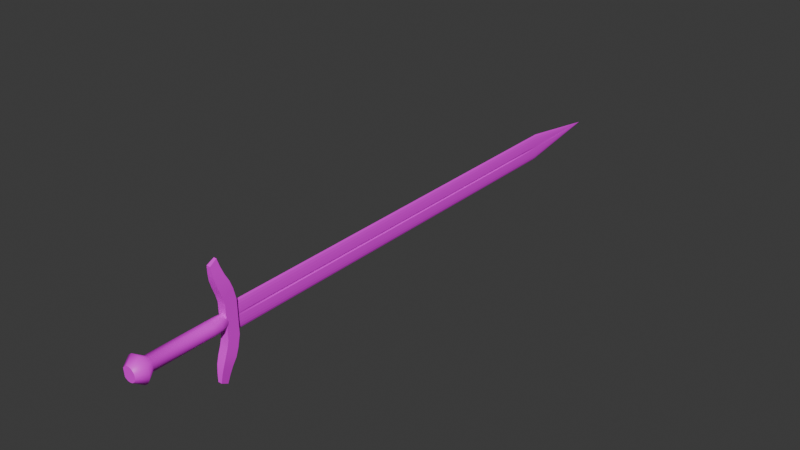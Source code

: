 # Source: sword.blend  (saved by Blender 4.1.24; exported with 4.5.12 LTS)
import bpy
from mathutils import Matrix  # noqa: F401  (used for matrix-valued properties, if any)

bpy.ops.wm.read_factory_settings(use_empty=True)
scene = bpy.context.scene
scene.name = 'Scene'

# ---- images (referenced by path relative to the original .blend; pixels are not part of the script)
import os
ASSET_DIR = os.environ.get("B2B_ASSET_DIR", "")  # directory of the original .blend (textures are referenced by path, not embedded)
HERE = os.path.dirname(os.path.abspath(__file__))  # packed textures are extracted next to this script under _unpacked/

def load_image(name, relpath, width, height, colorspace="sRGB"):
    """Load a texture the original file referenced (path relative to the .blend, or extracted next to this script)."""
    p = next((c for c in (os.path.join(HERE, relpath), os.path.join(ASSET_DIR, relpath)) if relpath and os.path.exists(c)), "")
    if p:
        img = bpy.data.images.load(p, check_existing=True)
        img.name = name
    else:  # same state as the original file: an image datablock whose file is absent (Cycles renders it pink)
        img = bpy.data.images.new(name, width, height)
        img.source = "FILE"
        img.filepath = "//" + (relpath or name)
    img.colorspace_settings.name = colorspace
    return img
img_sword_i = load_image('.\\sword.i', 'sword.jpg', 1024, 1024, 'sRGB')

# ---- materials (node trees are filled in below, after node groups)
mat_models_sword_sword_jpg = bpy.data.materials.new('models\\sword\\sword.jpg')
mat_models_sword_sword_jpg.use_transparent_shadow = False
mat_models_sword_sword_jpg.specular_color = (0.0, 0.0, 0.0)

# ---- material node trees
mat_models_sword_sword_jpg.use_nodes = True; mat_models_sword_sword_jpg.node_tree.nodes.clear()
_N = mat_models_sword_sword_jpg.node_tree.nodes; _L = mat_models_sword_sword_jpg.node_tree.links
n0 = _N.new('ShaderNodeTexImage'); n0.name = 'Image Texture'; n0.location = (0, 0)
n0.image = img_sword_i
n1 = _N.new('ShaderNodeBsdfPrincipled'); n1.name = 'Principled BSDF'; n1.location = (290, 0)
n2 = _N.new('ShaderNodeOutputMaterial'); n2.name = 'Material Output'; n2.location = (580, 0)
_L.new(n0.outputs[0], n1.inputs[0])
_L.new(n1.outputs[0], n2.inputs[0])
n2.is_active_output = True

# ---- world
world_world = bpy.data.worlds.new('World'); scene.world = world_world
world_world.use_nodes = True; world_world.node_tree.nodes.clear()
_N = world_world.node_tree.nodes; _L = world_world.node_tree.links
n0 = _N.new('ShaderNodeOutputWorld'); n0.name = 'World Output'; n0.location = (300, 300)
n1 = _N.new('ShaderNodeBackground'); n1.name = 'Background'; n1.location = (10, 300)
n1.inputs[0].default_value = (0.05088, 0.05088, 0.05088, 1.0)
_L.new(n1.outputs[0], n0.inputs[0])
n0.is_active_output = True
world_world.color = (0.05088, 0.05088, 0.05088)
world_world.use_sun_shadow = False
world_world.sun_shadow_jitter_overblur = 0.0

# ---- meshes
me_sword_ms3d_m = bpy.data.meshes.new('sword.ms3d.m')
me_sword_ms3d_m.from_pydata([(0.3193, 20.37, 1.346), (0.3193, 24.9, 1.402), (0.3193, 24.9, 1.402), (-2.898, 24.9, 1.402), (-2.898, 24.9, 1.402), (-2.898, 20.37, 1.346), (-2.898, 20.37, 1.346), (0.3193, 20.37, 1.346), (-0.7504, 19.38, 23.09), (-0.5565, 16.68, 21.51), (-1.828, 19.38, 23.09), (-0.7504, 19.38, 23.09), (-2.022, 16.68, 21.51), (-1.828, 19.38, 23.09), (-0.5565, 16.68, 21.51), (-2.022, 16.68, 21.51), (0.3193, 24.9, 1.402), (0.3193, 20.37, 1.346), (-2.898, 24.9, 1.402), (-2.898, 20.37, 1.346), (-0.5565, 16.68, 21.51), (-0.7504, 19.38, 23.09), (-1.828, 19.38, 23.09), (-2.022, 16.68, 21.51), (-2.898, 23.8, 11.75), (-2.898, 23.8, 11.75), (0.3193, 24.82, 7.506), (0.3193, 24.82, 7.506), (-2.898, 20.29, 7.451), (-2.898, 20.29, 7.451), (0.1566, 17.55, 15.82), (0.1566, 17.55, 15.82), (0.3193, 22.72, 14.58), (0.3193, 22.72, 14.58), (0.3193, 19.56, 10.14), (0.3193, 19.56, 10.14), (-2.898, 18.48, 12.98), (-2.898, 18.48, 12.98), (-2.541, 21.27, 17.41), (-2.541, 21.27, 17.41), (0.3193, 20.29, 7.451), (0.3193, 20.29, 7.451), (0.3193, 23.8, 11.75), (0.3193, 23.8, 11.75), (-2.898, 22.72, 14.58), (-2.898, 22.72, 14.58), (-2.735, 17.55, 15.82), (-2.735, 17.55, 15.82), (-0.2, 16.99, 18.66), (-0.2, 16.99, 18.66), (-0.3939, 20.18, 20.25), (-0.3939, 20.18, 20.25), (-2.898, 24.82, 7.506), (-2.898, 24.82, 7.506), (-2.379, 16.99, 18.66), (-2.379, 16.99, 18.66), (-2.898, 19.56, 10.14), (-2.898, 19.56, 10.14), (0.3193, 18.48, 12.98), (0.3193, 18.48, 12.98), (-0.03731, 21.27, 17.41), (-0.03731, 21.27, 17.41), (-2.185, 20.18, 20.25), (-2.185, 20.18, 20.25), (-0.9163, 24.25, 5.927), (-1.187, 24.24, 6.6), (-1.453, 24.25, 5.927), (-1.453, 24.36, -3.171), (-1.187, 24.37, -3.843), (-0.9163, 24.36, -3.171), (-1.603, 24.26, 4.95), (-0.7544, 24.26, 4.95), (-1.667, 24.28, 3.859), (-0.6747, 24.28, 3.859), (-1.676, 24.29, 2.844), (-0.6508, 24.29, 2.844), (-1.659, 24.3, 2.095), (-0.6559, 24.3, 2.095), (-1.646, 24.3, 1.804), (-0.6635, 24.3, 1.804), (-0.665, 24.3, 1.734), (-1.648, 24.3, 1.734), (-0.6665, 24.3, 1.664), (-1.65, 24.3, 1.664), (-0.6679, 24.31, 1.594), (-1.652, 24.31, 1.594), (-0.6694, 24.31, 1.523), (-1.654, 24.31, 1.523), (-0.6709, 24.31, 1.453), (-1.656, 24.31, 1.453), (-0.6723, 24.31, 1.383), (-1.658, 24.31, 1.383), (-1.656, 24.31, 1.312), (-0.6709, 24.31, 1.312), (-1.654, 24.31, 1.24), (-0.6694, 24.31, 1.24), (-1.652, 24.31, 1.168), (-0.6679, 24.31, 1.168), (-1.65, 24.31, 1.096), (-0.6665, 24.31, 1.096), (-1.648, 24.31, 1.025), (-0.665, 24.31, 1.025), (-1.646, 24.31, 0.9528), (-0.6635, 24.31, 0.9528), (-0.6559, 24.32, 0.661), (-1.659, 24.32, 0.661), (-0.6508, 24.33, -0.08753), (-1.676, 24.33, -0.08753), (-0.6747, 24.34, -1.103), (-1.667, 24.34, -1.103), (-0.7544, 24.35, -2.194), (-1.603, 24.35, -2.194), (-1.646, 24.3, 1.804), (-1.659, 24.3, 2.095), (-1.659, 24.3, 2.095), (-1.676, 24.29, 2.844), (-1.676, 24.29, 2.844), (-1.667, 24.28, 3.859), (-1.667, 24.28, 3.859), (-1.603, 24.26, 4.95), (-1.603, 24.26, 4.95), (-1.453, 24.25, 5.927), (-1.453, 24.25, 5.927), (-1.187, 24.24, 6.6), (-1.187, 24.24, 6.6), (-0.9163, 24.25, 5.927), (-0.9163, 24.25, 5.927), (-0.7544, 24.26, 4.95), (-0.7544, 24.26, 4.95), (-0.6747, 24.28, 3.859), (-0.6747, 24.28, 3.859), (-0.6508, 24.29, 2.844), (-0.6508, 24.29, 2.844), (-0.6559, 24.3, 2.095), (-0.6559, 24.3, 2.095), (-0.6635, 24.3, 1.804), (-0.6635, 24.3, 1.804), (-0.665, 24.3, 1.734), (-0.665, 24.3, 1.734), (-0.6665, 24.3, 1.664), (-0.6665, 24.3, 1.664), (-0.6679, 24.31, 1.594), (-0.6679, 24.31, 1.594), (-0.6694, 24.31, 1.523), (-0.6694, 24.31, 1.523), (-0.6709, 24.31, 1.453), (-0.6709, 24.31, 1.453), (-0.6723, 24.31, 1.383), (-0.6723, 24.31, 1.383), (-0.6709, 24.31, 1.312), (-0.6709, 24.31, 1.312), (-0.6694, 24.31, 1.24), (-0.6694, 24.31, 1.24), (-0.6679, 24.31, 1.168), (-0.6679, 24.31, 1.168), (-0.6665, 24.31, 1.096), (-0.6665, 24.31, 1.096), (-0.665, 24.31, 1.025), (-0.665, 24.31, 1.025), (-0.6635, 24.31, 0.9528), (-0.6635, 24.31, 0.9528), (-0.6559, 24.32, 0.661), (-0.6559, 24.32, 0.661), (-0.6508, 24.33, -0.08753), (-0.6508, 24.33, -0.08753), (-0.6747, 24.34, -1.103), (-0.6747, 24.34, -1.103), (-0.7544, 24.35, -2.194), (-0.7544, 24.35, -2.194), (-0.9163, 24.36, -3.171), (-0.9163, 24.36, -3.171), (-1.187, 24.37, -3.843), (-1.187, 24.37, -3.843), (-1.453, 24.36, -3.171), (-1.453, 24.36, -3.171), (-1.603, 24.35, -2.194), (-1.603, 24.35, -2.194), (-1.667, 24.34, -1.103), (-1.667, 24.34, -1.103), (-1.676, 24.33, -0.08753), (-1.676, 24.33, -0.08753), (-1.659, 24.32, 0.661), (-1.659, 24.32, 0.661), (-1.646, 24.31, 0.9528), (-1.646, 24.31, 0.9528), (-1.648, 24.31, 1.025), (-1.648, 24.31, 1.025), (-1.65, 24.31, 1.096), (-1.65, 24.31, 1.096), (-1.652, 24.31, 1.168), (-1.652, 24.31, 1.168), (-1.654, 24.31, 1.24), (-1.654, 24.31, 1.24), (-1.656, 24.31, 1.312), (-1.656, 24.31, 1.312), (-1.658, 24.31, 1.383), (-1.658, 24.31, 1.383), (-1.656, 24.31, 1.453), (-1.656, 24.31, 1.453), (-1.654, 24.31, 1.523), (-1.654, 24.31, 1.523), (-1.652, 24.31, 1.594), (-1.652, 24.31, 1.594), (-1.65, 24.3, 1.664), (-1.65, 24.3, 1.664), (-1.648, 24.3, 1.734), (-1.648, 24.3, 1.734), (-1.646, 24.3, 1.804), (-1.168, 217.4, 3.753), (-1.168, 217.4, 3.75), (-1.168, 217.4, 3.761), (-1.168, 217.4, 3.753), (-1.168, 217.4, 3.771), (-1.168, 217.4, 3.761), (-1.168, 217.4, 3.782), (-1.168, 217.4, 3.771), (-1.166, 217.4, 3.792), (-1.168, 217.4, 3.782), (-1.164, 217.4, 3.798), (-1.166, 217.4, 3.792), (-1.161, 217.4, 3.792), (-1.164, 217.4, 3.798), (-1.159, 217.4, 3.782), (-1.161, 217.4, 3.792), (-1.158, 217.4, 3.771), (-1.159, 217.4, 3.782), (-1.158, 217.4, 3.761), (-1.158, 217.4, 3.771), (-1.158, 217.4, 3.753), (-1.158, 217.4, 3.761), (-1.158, 217.4, 3.75), (-1.158, 217.4, 3.753), (-1.158, 217.4, 3.75), (-1.158, 217.4, 3.75), (-1.158, 217.4, 3.749), (-1.158, 217.4, 3.75), (-1.158, 217.4, 3.748), (-1.158, 217.4, 3.749), (-1.158, 217.4, 3.748), (-1.158, 217.4, 3.748), (-1.158, 217.4, 3.747), (-1.158, 217.4, 3.748), (-1.158, 217.4, 3.746), (-1.158, 217.4, 3.747), (-1.158, 217.4, 3.745), (-1.158, 217.4, 3.746), (-1.158, 217.4, 3.745), (-1.158, 217.4, 3.745), (-1.158, 217.4, 3.744), (-1.158, 217.4, 3.745), (-1.158, 217.4, 3.743), (-1.158, 217.4, 3.744), (-1.158, 217.4, 3.743), (-1.158, 217.4, 3.743), (-1.158, 217.4, 3.742), (-1.158, 217.4, 3.743), (-1.158, 217.4, 3.739), (-1.158, 217.4, 3.742), (-1.158, 217.4, 3.731), (-1.158, 217.4, 3.739), (-1.158, 217.4, 3.721), (-1.158, 217.4, 3.731), (-1.159, 217.4, 3.71), (-1.158, 217.4, 3.721), (-1.161, 217.4, 3.701), (-1.159, 217.4, 3.71), (-1.164, 217.4, 3.694), (-1.161, 217.4, 3.701), (-1.166, 217.4, 3.701), (-1.164, 217.4, 3.694), (-1.168, 217.4, 3.71), (-1.166, 217.4, 3.701), (-1.168, 217.4, 3.721), (-1.168, 217.4, 3.71), (-1.168, 217.4, 3.731), (-1.168, 217.4, 3.721), (-1.168, 217.4, 3.739), (-1.168, 217.4, 3.731), (-1.168, 217.4, 3.742), (-1.168, 217.4, 3.739), (-1.168, 217.4, 3.743), (-1.168, 217.4, 3.742), (-1.168, 217.4, 3.743), (-1.168, 217.4, 3.743), (-1.168, 217.4, 3.744), (-1.168, 217.4, 3.743), (-1.168, 217.4, 3.745), (-1.168, 217.4, 3.744), (-1.168, 217.4, 3.745), (-1.168, 217.4, 3.745), (-1.168, 217.4, 3.746), (-1.168, 217.4, 3.745), (-1.168, 217.4, 3.747), (-1.168, 217.4, 3.746), (-1.168, 217.4, 3.748), (-1.168, 217.4, 3.747), (-1.168, 217.4, 3.748), (-1.168, 217.4, 3.748), (-1.168, 217.4, 3.749), (-1.168, 217.4, 3.748), (-1.168, 217.4, 3.75), (-1.168, 217.4, 3.749), (-1.168, 217.4, 3.75), (-1.168, 217.4, 3.75), (-1.166, 217.4, 3.792), (-1.164, 217.4, 3.798), (-1.161, 217.4, 3.792), (-1.161, 217.4, 3.701), (-1.164, 217.4, 3.694), (-1.166, 217.4, 3.701), (-1.168, 217.4, 3.71), (-1.159, 217.4, 3.71), (-1.168, 217.4, 3.721), (-1.158, 217.4, 3.721), (-1.168, 217.4, 3.731), (-1.158, 217.4, 3.731), (-1.168, 217.4, 3.739), (-1.158, 217.4, 3.739), (-1.168, 217.4, 3.742), (-1.158, 217.4, 3.742), (-1.158, 217.4, 3.743), (-1.168, 217.4, 3.743), (-1.158, 217.4, 3.743), (-1.168, 217.4, 3.743), (-1.158, 217.4, 3.744), (-1.168, 217.4, 3.744), (-1.158, 217.4, 3.745), (-1.168, 217.4, 3.745), (-1.158, 217.4, 3.745), (-1.168, 217.4, 3.745), (-1.158, 217.4, 3.746), (-1.168, 217.4, 3.746), (-1.168, 217.4, 3.747), (-1.158, 217.4, 3.747), (-1.168, 217.4, 3.748), (-1.158, 217.4, 3.748), (-1.168, 217.4, 3.748), (-1.158, 217.4, 3.748), (-1.168, 217.4, 3.749), (-1.158, 217.4, 3.749), (-1.168, 217.4, 3.75), (-1.158, 217.4, 3.75), (-1.168, 217.4, 3.75), (-1.158, 217.4, 3.75), (-1.158, 217.4, 3.753), (-1.168, 217.4, 3.753), (-1.158, 217.4, 3.761), (-1.168, 217.4, 3.761), (-1.158, 217.4, 3.771), (-1.168, 217.4, 3.771), (-1.159, 217.4, 3.782), (-1.168, 217.4, 3.782), (-1.187, 184.9, -1.874), (-1.187, 184.9, -1.874), (-1.453, 184.9, -1.202), (-1.453, 184.9, -1.202), (-1.603, 184.9, -0.2248), (-1.603, 184.9, -0.2248), (-1.667, 184.8, 0.8661), (-1.667, 184.8, 0.8661), (-1.676, 184.8, 1.881), (-1.676, 184.8, 1.881), (-1.659, 184.8, 2.629), (-1.659, 184.8, 2.629), (-1.646, 184.8, 2.921), (-1.646, 184.8, 2.921), (-1.626, 167.0, 2.707), (-1.626, 167.0, 2.707), (-1.187, 184.8, 8.567), (-1.187, 184.8, 8.567), (-0.9164, 184.8, 7.894), (-0.9164, 184.8, 7.894), (-0.7545, 184.8, 6.917), (-0.7545, 184.8, 6.917), (-0.6749, 184.8, 5.826), (-0.6749, 184.8, 5.826), (-0.6509, 184.8, 4.812), (-0.6509, 184.8, 4.812), (-0.656, 184.8, 4.063), (-0.656, 184.8, 4.063), (-0.6637, 184.8, 3.772), (-0.6637, 184.8, 3.772), (-0.6841, 167.0, 3.549), (-0.6841, 167.0, 3.549), (-1.453, 184.8, 7.894), (-1.453, 184.8, 7.894), (-1.603, 184.8, 6.917), (-1.603, 184.8, 6.917), (-1.667, 184.8, 5.826), (-1.667, 184.8, 5.826), (-1.676, 184.8, 4.812), (-1.676, 184.8, 4.812), (-1.659, 184.8, 4.063), (-1.659, 184.8, 4.063), (-1.646, 184.8, 3.772), (-1.646, 184.8, 3.772), (-1.626, 167.0, 3.549), (-1.626, 167.0, 3.549), (-0.9164, 184.9, -1.202), (-0.9164, 184.9, -1.202), (-0.7545, 184.9, -0.2248), (-0.7545, 184.9, -0.2248), (-0.6749, 184.8, 0.8661), (-0.6749, 184.8, 0.8661), (-0.6509, 184.8, 1.881), (-0.6509, 184.8, 1.881), (-0.6561, 184.8, 2.629), (-0.6561, 184.8, 2.629), (-0.6637, 184.8, 2.921), (-0.6637, 184.8, 2.921), (-0.6841, 167.0, 2.707), (-0.6841, 167.0, 2.707), (-0.7353, 167.0, 3.53), (-0.7353, 167.0, 3.53), (-1.575, 167.0, 3.53), (-1.575, 167.0, 3.53), (-1.575, 167.0, 2.728), (-1.575, 167.0, 2.728), (-0.7353, 167.0, 2.728), (-0.7353, 167.0, 2.728), (-1.508, 167.0, 3.488), (-1.508, 167.0, 3.488), (-0.802, 167.0, 2.772), (-0.802, 167.0, 2.772), (-1.187, 166.9, 8.349), (-1.187, 166.9, 8.349), (-1.648, 184.8, 3.701), (-1.648, 184.8, 3.701), (-0.6651, 184.8, 2.993), (-0.6651, 184.8, 2.993), (-1.647, 167.0, 3.553), (-1.647, 167.0, 3.553), (-0.6635, 42.14, 2.022), (-0.6635, 42.14, 2.022), (-1.187, 167.0, -2.094), (-1.187, 167.0, -2.094), (-1.187, 42.21, -3.625), (-1.187, 42.21, -3.625), (-1.187, 42.08, 6.819), (-1.187, 42.08, 6.819), (-0.6635, 167.0, 2.702), (-0.6635, 167.0, 2.702), (-1.646, 42.15, 1.171), (-1.646, 42.15, 1.171), (-1.626, 42.14, 2.018), (-1.626, 42.14, 2.018), (-1.575, 42.14, 1.999), (-1.575, 42.14, 1.999), (-0.684, 42.15, 1.176), (-0.684, 42.15, 1.176), (-1.626, 42.15, 1.176), (-1.626, 42.15, 1.176), (-0.684, 42.14, 2.018), (-0.684, 42.14, 2.018), (-0.7353, 42.15, 1.197), (-0.7353, 42.15, 1.197), (-1.65, 184.8, 3.631), (-1.65, 184.8, 3.631), (-0.6666, 184.8, 3.064), (-0.6666, 184.8, 3.064), (-1.508, 42.14, 1.958), (-1.508, 42.14, 1.958), (-1.575, 42.15, 1.197), (-1.575, 42.15, 1.197), (-0.6651, 184.8, 3.701), (-0.6651, 184.8, 3.701), (-1.648, 184.8, 2.993), (-1.648, 184.8, 2.993), (-0.7353, 42.14, 1.999), (-0.7353, 42.14, 1.999), (-0.802, 42.15, 1.241), (-0.802, 42.15, 1.241), (-1.65, 184.8, 3.064), (-1.65, 184.8, 3.064), (-0.6666, 184.8, 3.631), (-0.6666, 184.8, 3.631), (-1.652, 184.8, 3.136), (-1.652, 184.8, 3.136), (-1.441, 42.14, 1.883), (-1.441, 42.14, 1.883), (-1.654, 184.8, 3.208), (-1.654, 184.8, 3.208), (-1.508, 167.0, 2.772), (-1.508, 167.0, 2.772), (-1.508, 42.15, 1.241), (-1.508, 42.15, 1.241), (-1.646, 42.14, 2.022), (-1.646, 42.14, 2.022), (-0.6681, 184.8, 3.561), (-0.6681, 184.8, 3.561), (-0.6695, 184.8, 3.491), (-0.6695, 184.8, 3.491), (-0.802, 167.0, 3.488), (-0.802, 167.0, 3.488), (-0.802, 42.14, 1.958), (-0.802, 42.14, 1.958), (-1.441, 167.0, 3.414), (-1.441, 167.0, 3.414), (-1.652, 184.8, 3.561), (-1.652, 184.8, 3.561), (-0.8686, 42.15, 1.318), (-0.8686, 42.15, 1.318), (-0.8686, 167.0, 2.849), (-0.8686, 167.0, 2.849), (-0.6681, 184.8, 3.136), (-0.6681, 184.8, 3.136), (-0.6635, 42.15, 1.171), (-0.6635, 42.15, 1.171), (-1.647, 167.0, 2.702), (-1.647, 167.0, 2.702), (-0.6635, 167.0, 3.553), (-0.6635, 167.0, 3.553), (-1.656, 184.8, 3.28), (-1.656, 184.8, 3.28), (-1.441, 167.0, 2.849), (-1.441, 167.0, 2.849), (-1.441, 42.15, 1.318), (-1.441, 42.15, 1.318), (-0.671, 184.8, 3.421), (-0.671, 184.8, 3.421), (-0.8686, 167.0, 3.414), (-0.8686, 167.0, 3.414), (-0.8686, 42.14, 1.883), (-0.8686, 42.14, 1.883), (-1.656, 184.8, 3.421), (-1.656, 184.8, 3.421), (-1.654, 184.8, 3.491), (-1.654, 184.8, 3.491), (-0.671, 184.8, 3.28), (-0.671, 184.8, 3.28), (-0.6695, 184.8, 3.208), (-0.6695, 184.8, 3.208), (-1.39, 42.14, 1.768), (-1.39, 42.14, 1.768), (-1.658, 184.8, 3.351), (-1.658, 184.8, 3.351), (-1.39, 167.0, 2.966), (-1.39, 167.0, 2.966), (-0.6725, 184.8, 3.351), (-0.6725, 184.8, 3.351), (-0.9199, 167.0, 3.298), (-0.9199, 167.0, 3.298), (-0.9199, 42.14, 1.436), (-0.9199, 42.14, 1.436), (-1.39, 42.14, 1.436), (-1.39, 42.14, 1.436), (-1.39, 167.0, 3.298), (-1.39, 167.0, 3.298), (-0.9199, 42.14, 1.768), (-0.9199, 42.14, 1.768), (-0.9199, 167.0, 2.966), (-0.9199, 167.0, 2.966), (-0.9163, 167.0, -1.421), (-0.9163, 167.0, -1.421), (-1.453, 42.09, 6.146), (-1.453, 42.09, 6.146), (-1.453, 42.2, -2.952), (-1.453, 42.2, -2.952), (-0.9163, 42.09, 6.146), (-0.9163, 42.09, 6.146), (-0.9404, 42.14, 1.602), (-0.9404, 42.14, 1.602), (-0.9404, 167.0, 3.133), (-0.9404, 167.0, 3.133), (-1.453, 167.0, -1.421), (-1.453, 167.0, -1.421), (-1.37, 42.14, 1.602), (-1.37, 42.14, 1.602), (-1.37, 167.0, 3.133), (-1.37, 167.0, 3.133), (-0.9163, 166.9, 7.677), (-0.9163, 166.9, 7.677), (0.3193, 24.9, 1.381), (0.3193, 20.37, 1.325), (-2.898, 24.9, 1.381), (0.3193, 24.9, 1.381), (-2.898, 20.37, 1.325), (-2.898, 24.9, 1.381), (0.3193, 20.37, 1.325), (-2.898, 20.37, 1.325), (-0.7504, 19.91, -20.44), (-0.5565, 17.17, -18.92), (-1.828, 19.91, -20.44), (-0.7504, 19.91, -20.44), (-2.022, 17.17, -18.92), (-1.828, 19.91, -20.44), (-0.5565, 17.17, -18.92), (-2.022, 17.17, -18.92), (0.3193, 20.37, 1.325), (0.3193, 24.9, 1.381), (-2.898, 24.9, 1.381), (-2.898, 20.37, 1.325), (-0.7504, 19.91, -20.44), (-0.5565, 17.17, -18.92), (-1.828, 19.91, -20.44), (-2.022, 17.17, -18.92), (-2.898, 20.44, -4.779), (-2.898, 20.44, -4.779), (-2.898, 24.97, -4.723), (-2.898, 24.97, -4.723), (0.3193, 24.97, -4.723), (0.3193, 24.97, -4.723), (0.3193, 20.44, -4.779), (0.3193, 20.44, -4.779), (-2.898, 18.77, -10.35), (-2.898, 18.77, -10.35), (-2.898, 23.05, -11.85), (-2.898, 23.05, -11.85), (0.3193, 23.05, -11.85), (0.3193, 23.05, -11.85), (0.3193, 18.77, -10.35), (0.3193, 18.77, -10.35), (-2.898, 19.77, -7.489), (-2.898, 19.77, -7.489), (-2.898, 24.05, -8.987), (-2.898, 24.05, -8.987), (0.3193, 24.05, -8.987), (0.3193, 24.05, -8.987), (0.3193, 19.77, -7.489), (0.3193, 19.77, -7.489), (-2.735, 17.91, -13.21), (-2.735, 17.91, -13.21), (0.1566, 17.91, -13.21), (0.1566, 17.91, -13.21), (-0.3939, 20.64, -17.58), (-0.3939, 20.64, -17.58), (-2.185, 20.64, -17.58), (-2.185, 20.64, -17.58), (-0.2, 17.42, -16.07), (-0.2, 17.42, -16.07), (-2.379, 17.42, -16.07), (-2.379, 17.42, -16.07), (-0.03731, 21.67, -14.72), (-0.03731, 21.67, -14.72), (-2.541, 21.67, -14.72), (-2.541, 21.67, -14.72), (-3.735, 17.89, 0.5406), (2.568, -10.96, -2.224), (-3.454, -11.05, 5.278), (-5.898, -10.98, -0.4438), (0.1474, 21.09, 0.04638), (0.8787, -7.823, 2.627), (-0.9583, -7.77, -1.674), (0.2854, -11.06, 5.606), (-1.931, -14.23, 3.435), (-2.664, -10.94, -3.749), (-2.849, -7.828, 3.036), (-3.831, -7.8, 0.7366), (3.161, -11.03, 3.193), (1.447, -7.799, 0.679), (-1.987, 11.52, -1.325), (-2.894, -7.777, -1.064), (-5.867, -11.02, 2.403), (-3.514, 17.86, 2.558), (-1.421, -7.835, 3.609), (1.447, 17.88, 0.9939), (-1.057, 21.11, -1.32), (0.4705, -7.777, -1.1), (0.2648, 21.09, 0.5244), (0.2648, 21.09, 0.5244), (0.1474, 21.09, 0.04638), (-1.057, 21.11, -1.32), (0.3264, 21.08, 1.033), (0.3264, 21.08, 1.033), (0.3296, 21.07, 1.553), (0.3296, 21.07, 1.553), (0.2745, 21.07, 2.064), (0.2745, 21.07, 2.064), (0.1631, 21.06, 2.546), (0.1631, 21.06, 2.546), (0.5152, 17.86, 3.314), (-0.0002207, 21.06, 2.982), (-0.0002207, 21.06, 2.982), (-0.2093, 21.05, 3.353), (-0.2093, 21.05, 3.353), (-0.456, 21.05, 3.647), (-0.456, 21.05, 3.647), (-0.7309, 21.05, 3.851), (-0.7309, 21.05, 3.851), (-1.023, 21.04, 3.958), (-1.023, 21.04, 3.958), (-1.322, 21.04, 3.963), (-1.322, 21.04, 3.963), (0.03509, 17.91, -1.069), (-0.02132, 21.1, -0.3827), (-0.02132, 21.1, -0.3827), (-0.235, 21.1, -0.7462), (-0.235, 21.1, -0.7462), (-1.616, 21.05, 3.868), (-1.616, 21.05, 3.868), (1.075, -10.95, -3.421), (-1.894, 21.05, 3.674), (-1.894, 21.05, 3.674), (-2.414, 11.46, 3.556), (3.696, -11.0, 1.356), (-2.414, 17.85, 3.635), (-2.144, 21.05, 3.39), (-2.144, 21.05, 3.39), (1.357, 14.67, 1.985), (1.136, 17.9, 0.007183), (1.163, 17.87, 2.507), (-2.358, 21.06, 3.026), (-2.358, 21.06, 3.026), (-2.526, 21.06, 2.597), (-2.526, 21.06, 2.597), (-2.644, 21.07, 2.119), (-2.644, 21.07, 2.119), (-2.705, 21.07, 1.61), (-2.705, 21.07, 1.61), (-2.708, 21.08, 1.091), (-2.708, 21.08, 1.091), (-2.653, 21.09, 0.5798), (-2.653, 21.09, 0.5798), (-2.542, 21.09, 0.09739), (-2.542, 21.09, 0.09739), (-2.379, 21.1, -0.3379), (-2.379, 21.1, -0.3379), (-2.17, 21.1, -0.7095), (-2.17, 21.1, -0.7095), (-1.923, 21.11, -1.003), (-1.923, 21.11, -1.003), (-2.894, 17.91, -0.7487), (-3.542, 14.7, 0.01899), (-3.514, -14.21, 2.165), (-1.421, -14.23, 3.531), (-1.421, -14.23, 3.531), (-1.931, -14.23, 3.435), (-3.514, -14.21, 2.165), (1.963, -11.05, 4.685), (-0.9007, -14.23, 3.525), (-0.9007, -14.23, 3.525), (-0.392, -14.23, 3.418), (-0.392, -14.23, 3.418), (0.08611, -14.22, 3.214), (0.08611, -14.22, 3.214), (0.5152, -14.22, 2.921), (0.5152, -14.22, 2.921), (0.8788, -14.22, 2.549), (0.8788, -14.22, 2.549), (1.163, -14.21, 2.114), (1.163, -14.21, 2.114), (1.357, -14.21, 1.631), (1.357, -14.21, 1.631), (1.452, -14.2, 1.12), (1.452, -14.2, 1.12), (1.447, -14.19, 0.6007), (1.447, -14.19, 0.6007), (3.488, -10.98, -0.5461), (1.34, -14.19, 0.09196), (1.34, -14.19, 0.09196), (1.136, -14.18, -0.3861), (1.136, -14.18, -0.3861), (0.842, -14.18, -0.8151), (0.842, -14.18, -0.8151), (-4.342, -10.95, -2.828), (0.4705, -14.17, -1.179), (0.4705, -14.17, -1.179), (0.03509, -14.17, -1.463), (0.03509, -14.17, -1.463), (-0.4473, -14.16, -1.656), (-0.4473, -14.16, -1.656), (-4.946, -11.04, 4.081), (-3.514, -7.818, 2.243), (-0.9583, -14.16, -1.752), (-0.9583, -14.16, -1.752), (-1.648, 21.11, -1.207), (-1.648, 21.11, -1.207), (-3.826, 17.88, 1.571), (-1.478, -14.16, -1.747), (-1.478, -14.16, -1.747), (-3.719, 14.67, 2.041), (-3.221, 14.66, 2.948), (1.34, 14.69, 0.446), (-0.392, 17.85, 3.812), (-0.392, -7.833, 3.497), (-1.987, -14.17, -1.64), (-1.987, -14.17, -1.64), (1.357, -7.811, 1.71), (1.136, -7.787, -0.3077), (-2.414, -14.23, 3.241), (-2.414, -14.23, 3.241), (-3.542, -7.787, -0.2567), (-3.831, 14.69, 1.012), (-2.465, -14.17, -1.435), (-2.465, -14.17, -1.435), (0.842, 14.7, -0.461), (-1.355, 21.11, -1.314), (-1.355, 21.11, -1.314), (-1.987, -7.771, -1.561), (-2.894, -14.17, -1.142), (-2.894, -14.17, -1.142), (-0.4853, 21.11, -1.03), (-0.4853, 21.11, -1.03), (-1.723, -10.94, -3.946), (-0.6555, -11.06, 5.803), (-1.987, 17.91, -1.246), (-0.392, 11.46, 3.733), (0.8787, 14.66, 2.903), (-3.258, -14.18, -0.7704), (-3.258, -14.18, -0.7704), (-0.9583, 17.91, -1.359), (0.03509, 11.52, -1.148)], [], [(41, 42, 34), (29, 40, 35), (34, 42, 33), (43, 44, 32), (32, 44, 39), (45, 46, 38), (38, 46, 55), (47, 48, 54), (16, 17, 18), (17, 19, 18), (22, 23, 21), (23, 20, 21), (52, 24, 27), (53, 56, 25), (1, 26, 0), (2, 52, 27), (5, 28, 4), (6, 40, 29), (9, 49, 8), (14, 54, 48), (50, 61, 62), (51, 30, 60), (30, 59, 60), (31, 37, 58), (56, 36, 25), (57, 58, 37), (13, 63, 12), (10, 50, 62), (7, 40, 6), (0, 26, 41), (26, 42, 41), (27, 24, 43), (24, 44, 43), (25, 36, 45), (36, 46, 45), (37, 31, 47), (31, 48, 47), (30, 51, 49), (11, 50, 10), (8, 49, 51), (3, 52, 2), (4, 28, 53), (15, 54, 14), (12, 63, 55), (28, 56, 53), (29, 35, 57), (35, 58, 57), (34, 33, 59), (33, 60, 59), (32, 39, 61), (39, 62, 61), (38, 55, 63), (64, 65, 66), (67, 68, 69), (64, 66, 70), (71, 64, 70), (71, 70, 72), (73, 71, 72), (73, 72, 74), (75, 73, 74), (75, 74, 76), (77, 75, 76), (77, 76, 78), (79, 77, 78), (80, 79, 78), (80, 78, 81), (82, 80, 81), (82, 81, 83), (84, 82, 83), (84, 83, 85), (86, 84, 85), (86, 85, 87), (88, 86, 87), (88, 87, 89), (90, 88, 89), (90, 89, 91), (90, 91, 92), (93, 90, 92), (93, 92, 94), (95, 93, 94), (95, 94, 96), (97, 95, 96), (97, 96, 98), (99, 97, 98), (99, 98, 100), (101, 99, 100), (101, 100, 102), (103, 101, 102), (104, 103, 102), (104, 102, 105), (106, 104, 105), (106, 105, 107), (108, 106, 107), (108, 107, 109), (110, 108, 109), (110, 109, 111), (69, 110, 111), (69, 111, 67), (114, 115, 391), (116, 117, 390), (118, 119, 387), (120, 554, 386), (122, 123, 439), (124, 558, 438), (160, 161, 407), (162, 163, 406), (164, 165, 403), (166, 167, 402), (168, 169, 553), (170, 436, 552), (180, 181, 363), (182, 442, 362), (487, 113, 393), (114, 391, 392), (390, 117, 389), (118, 387, 388), (386, 554, 385), (555, 425, 384), (559, 127, 373), (128, 129, 375), (128, 375, 372), (130, 131, 377), (130, 377, 374), (132, 133, 379), (132, 379, 376), (134, 511, 378), (453, 468, 413), (469, 494, 493), (469, 493, 412), (495, 522, 521), (495, 521, 492), (523, 548, 541), (523, 541, 520), (549, 560, 563), (549, 563, 540), (561, 542, 551), (561, 551, 562), (543, 500, 503), (543, 503, 550), (501, 470, 423), (501, 423, 502), (471, 454, 419), (471, 419, 422), (455, 410, 418), (406, 163, 405), (164, 403, 404), (402, 167, 401), (168, 553, 400), (552, 436, 435), (437, 564, 434), (557, 175, 357), (176, 177, 359), (176, 359, 356), (178, 179, 361), (178, 361, 358), (180, 363, 360), (451, 462, 417), (463, 484, 483), (463, 483, 416), (485, 516, 515), (485, 515, 482), (517, 544, 537), (517, 537, 514), (545, 566, 569), (545, 569, 536), (567, 532, 547), (567, 547, 568), (533, 478, 497), (533, 497, 546), (479, 460, 421), (479, 421, 496), (461, 446, 415), (461, 415, 420), (447, 396, 414), (424, 570, 371), (571, 373, 370), (434, 564, 355), (565, 357, 354), (395, 208, 209), (378, 380, 230), (381, 464, 232), (381, 232, 233), (465, 234, 235), (459, 428, 252), (429, 408, 254), (429, 254, 255), (409, 256, 257), (362, 364, 278), (365, 466, 280), (365, 280, 281), (467, 282, 283), (457, 426, 300), (427, 394, 302), (427, 302, 303), (304, 305, 306), (307, 308, 309), (307, 309, 310), (311, 307, 310), (311, 310, 312), (313, 311, 312), (313, 312, 314), (315, 313, 314), (315, 314, 316), (317, 315, 316), (317, 316, 318), (319, 317, 318), (320, 319, 318), (320, 318, 321), (322, 320, 321), (322, 321, 323), (324, 322, 323), (324, 323, 325), (326, 324, 325), (326, 325, 327), (328, 326, 327), (328, 327, 329), (330, 328, 329), (330, 329, 331), (330, 331, 332), (333, 330, 332), (333, 332, 334), (335, 333, 334), (335, 334, 336), (337, 335, 336), (337, 336, 338), (339, 337, 338), (339, 338, 340), (341, 339, 340), (341, 340, 342), (343, 341, 342), (344, 343, 342), (344, 342, 345), (346, 344, 345), (346, 345, 347), (348, 346, 347), (348, 347, 349), (350, 348, 349), (350, 349, 351), (306, 350, 351), (306, 351, 304), (269, 352, 268), (266, 398, 353), (271, 354, 270), (268, 352, 355), (273, 356, 272), (270, 354, 357), (275, 358, 274), (272, 356, 359), (277, 360, 276), (274, 358, 361), (279, 362, 278), (276, 360, 363), (442, 509, 362), (443, 366, 508), (450, 366, 443), (451, 417, 367), (221, 368, 220), (218, 384, 369), (223, 370, 222), (220, 368, 371), (225, 372, 224), (222, 370, 373), (227, 374, 226), (224, 372, 375), (229, 376, 228), (226, 374, 377), (231, 378, 230), (228, 376, 379), (432, 511, 134), (433, 382, 510), (452, 382, 433), (453, 413, 383), (219, 384, 218), (216, 386, 385), (217, 386, 216), (214, 388, 387), (215, 388, 214), (212, 390, 389), (213, 390, 212), (210, 392, 391), (211, 392, 210), (208, 395, 393), (486, 431, 445), (487, 393, 430), (444, 396, 447), (445, 431, 397), (267, 398, 266), (264, 400, 399), (265, 400, 264), (262, 402, 401), (263, 402, 262), (260, 404, 403), (261, 404, 260), (258, 406, 405), (259, 406, 258), (256, 409, 407), (506, 441, 449), (507, 407, 440), (448, 410, 455), (449, 441, 411), (237, 475, 236), (234, 465, 474), (301, 457, 300), (298, 499, 456), (285, 473, 284), (282, 467, 472), (253, 459, 252), (250, 505, 458), (299, 499, 298), (296, 527, 498), (251, 505, 250), (248, 531, 504), (368, 424, 371), (369, 384, 425), (396, 426, 414), (397, 394, 427), (410, 428, 418), (411, 408, 429), (395, 430, 393), (394, 397, 431), (135, 432, 134), (136, 452, 433), (352, 434, 355), (353, 552, 435), (171, 436, 170), (172, 556, 437), (424, 438, 570), (425, 555, 439), (409, 440, 407), (408, 411, 441), (183, 442, 182), (184, 450, 443), (205, 444, 204), (206, 486, 445), (203, 446, 202), (204, 444, 447), (157, 448, 156), (158, 506, 449), (185, 450, 184), (186, 462, 451), (137, 452, 136), (138, 468, 453), (155, 454, 154), (156, 448, 455), (415, 456, 420), (414, 426, 457), (419, 458, 422), (418, 428, 459), (201, 460, 200), (202, 446, 461), (187, 462, 186), (188, 484, 463), (382, 464, 510), (383, 474, 465), (366, 466, 508), (367, 472, 467), (139, 468, 138), (140, 494, 469), (153, 470, 152), (154, 454, 471), (417, 472, 367), (416, 477, 473), (413, 474, 383), (412, 489, 475), (287, 476, 286), (284, 473, 477), (199, 478, 198), (200, 460, 479), (289, 480, 288), (286, 476, 481), (476, 482, 481), (477, 416, 483), (189, 484, 188), (190, 516, 485), (207, 486, 206), (112, 113, 487), (239, 488, 238), (236, 475, 489), (241, 490, 240), (238, 488, 491), (488, 492, 491), (489, 412, 493), (141, 494, 140), (142, 522, 495), (297, 527, 296), (294, 524, 526), (421, 498, 496), (420, 456, 499), (151, 500, 150), (152, 470, 501), (249, 531, 248), (246, 528, 530), (423, 504, 502), (422, 458, 505), (159, 506, 158), (160, 407, 507), (365, 508, 466), (364, 362, 509), (381, 510, 464), (380, 378, 511), (291, 512, 290), (288, 480, 513), (480, 514, 513), (481, 482, 515), (191, 516, 190), (192, 544, 517), (243, 518, 242), (240, 490, 519), (490, 520, 519), (491, 492, 521), (143, 522, 142), (144, 548, 523), (295, 524, 294), (292, 534, 525), (497, 526, 546), (496, 498, 527), (247, 528, 246), (244, 538, 529), (503, 530, 550), (502, 504, 531), (197, 532, 196), (198, 478, 533), (293, 534, 292), (290, 512, 535), (512, 536, 535), (513, 514, 537), (245, 538, 244), (242, 518, 539), (518, 540, 539), (519, 520, 541), (149, 542, 148), (150, 500, 543), (193, 544, 192), (194, 566, 545), (524, 546, 526), (525, 568, 547), (145, 548, 144), (146, 560, 549), (528, 550, 530), (529, 562, 551), (398, 552, 353), (399, 400, 553), (121, 554, 120), (122, 439, 555), (173, 556, 172), (174, 175, 557), (125, 558, 124), (126, 127, 559), (147, 560, 146), (148, 542, 561), (538, 562, 529), (539, 540, 563), (556, 564, 437), (557, 357, 565), (195, 566, 194), (196, 532, 567), (534, 568, 525), (535, 536, 569), (558, 570, 438), (559, 373, 571), (632, 609, 610), (623, 632, 610), (634, 607, 608), (633, 634, 608), (620, 605, 606), (635, 620, 606), (622, 611, 604), (621, 622, 604), (590, 588, 589), (590, 591, 588), (592, 595, 594), (592, 593, 595), (579, 596, 603), (576, 577, 597), (577, 598, 597), (574, 575, 599), (575, 600, 599), (572, 573, 601), (573, 602, 601), (578, 579, 603), (612, 604, 611), (613, 614, 605), (614, 606, 605), (615, 616, 607), (616, 608, 607), (617, 618, 609), (618, 610, 609), (619, 612, 611), (596, 612, 619), (597, 598, 613), (598, 614, 613), (599, 600, 615), (600, 616, 615), (601, 602, 617), (602, 618, 617), (603, 596, 619), (584, 631, 627), (587, 586, 630), (586, 629, 630), (581, 580, 628), (580, 624, 628), (583, 582, 625), (582, 626, 625), (585, 584, 627), (623, 628, 624), (622, 621, 629), (621, 630, 629), (620, 635, 631), (624, 632, 623), (625, 626, 633), (626, 634, 633), (627, 631, 635), (785, 778, 657), (770, 647, 762), (650, 642, 788), (793, 690, 763), (650, 800, 642), (771, 646, 693), (774, 641, 796), (750, 637, 747), (637, 657, 778), (690, 793, 642), (778, 747, 637), (641, 774, 643), (638, 724, 794), (761, 652, 723), (639, 754, 798), (788, 642, 793), (761, 762, 652), (638, 794, 654), (639, 781, 754), (652, 762, 647), (728, 648, 641), (728, 737, 648), (641, 777, 698), (641, 648, 777), (722, 650, 651), (722, 721, 650), (647, 781, 639), (647, 782, 781), (639, 652, 647), (639, 798, 652), (636, 767, 709), (782, 647, 770), (646, 654, 693), (646, 638, 654), (801, 785, 657), (797, 641, 698), (800, 801, 642), (640, 699, 684), (642, 657, 690), (642, 801, 657), (640, 658, 655), (660, 661, 659), (658, 662, 655), (659, 661, 663), (662, 664, 655), (663, 661, 665), (664, 666, 655), (665, 661, 667), (666, 700, 655), (667, 661, 669), (668, 700, 666), (796, 641, 797), (668, 671, 700), (669, 661, 672), (671, 673, 670), (672, 661, 674), (673, 675, 670), (674, 661, 676), (675, 773, 670), (676, 661, 678), (796, 679, 654), (678, 661, 680), (679, 693, 654), (680, 661, 682), (656, 683, 800), (686, 699, 683), (686, 684, 699), (661, 660, 685), (791, 686, 683), (661, 685, 687), (693, 695, 771), (682, 661, 689), (637, 690, 657), (637, 755, 690), (695, 696, 653), (689, 661, 692), (681, 693, 679), (681, 695, 693), (648, 694, 777), (648, 741, 694), (688, 695, 681), (688, 691, 695), (691, 696, 695), (692, 661, 697), (772, 698, 777), (655, 700, 698), (655, 699, 640), (655, 698, 772), (670, 700, 671), (797, 698, 700), (696, 701, 653), (697, 661, 702), (701, 703, 653), (702, 661, 704), (703, 705, 767), (704, 661, 706), (705, 707, 767), (706, 661, 708), (707, 709, 767), (708, 661, 710), (709, 711, 636), (710, 661, 712), (711, 713, 636), (712, 661, 714), (713, 715, 636), (714, 661, 716), (715, 721, 636), (716, 661, 718), (721, 795, 650), (718, 661, 720), (717, 721, 715), (717, 719, 721), (636, 782, 767), (636, 721, 722), (798, 723, 652), (644, 638, 779), (644, 724, 638), (726, 727, 725), (643, 728, 641), (643, 733, 728), (724, 729, 794), (725, 727, 730), (729, 731, 643), (730, 727, 732), (731, 733, 643), (732, 727, 734), (733, 735, 728), (734, 727, 736), (735, 737, 728), (736, 727, 738), (737, 739, 648), (738, 727, 740), (739, 741, 648), (740, 727, 742), (741, 743, 694), (742, 727, 744), (743, 745, 694), (744, 727, 746), (694, 747, 649), (694, 745, 747), (745, 748, 747), (746, 727, 749), (748, 750, 747), (749, 727, 751), (750, 752, 637), (751, 727, 753), (645, 754, 651), (645, 783, 754), (752, 755, 637), (753, 727, 756), (755, 757, 690), (756, 727, 758), (757, 759, 690), (758, 727, 760), (638, 761, 723), (638, 646, 761), (646, 762, 761), (646, 771, 762), (759, 763, 690), (760, 727, 764), (719, 795, 721), (720, 661, 766), (770, 767, 782), (653, 703, 767), (763, 768, 793), (764, 727, 769), (771, 770, 762), (653, 767, 770), (653, 771, 695), (653, 770, 771), (699, 785, 683), (699, 655, 772), (677, 773, 675), (677, 679, 773), (654, 774, 796), (654, 794, 774), (768, 775, 645), (769, 727, 776), (649, 777, 694), (649, 772, 777), (649, 778, 772), (649, 747, 778), (723, 779, 638), (727, 726, 780), (651, 781, 722), (651, 754, 781), (722, 782, 636), (722, 781, 782), (775, 783, 645), (776, 727, 784), (772, 785, 699), (772, 778, 785), (795, 786, 650), (766, 661, 787), (651, 788, 645), (651, 650, 788), (783, 789, 754), (784, 727, 790), (656, 791, 683), (661, 687, 792), (645, 793, 768), (645, 788, 793), (643, 794, 729), (643, 774, 794), (765, 795, 719), (765, 786, 795), (773, 796, 670), (773, 679, 796), (670, 797, 700), (670, 796, 797), (789, 798, 754), (790, 727, 799), (786, 800, 650), (786, 656, 800), (683, 801, 800), (683, 785, 801)])
me_sword_ms3d_m.polygons.foreach_set('use_smooth', [True] * 728)
_k = set([(0, 1), (0, 41), (1, 26), (2, 3), (2, 27), (3, 52), (4, 5), (4, 53), (5, 28), (6, 7), (6, 29), (7, 40), (8, 9), (8, 51), (9, 49), (10, 11), (10, 62), (11, 50), (12, 13), (12, 55), (13, 63), (14, 15), (14, 48), (15, 54), (16, 17), (16, 18), (17, 19), (18, 19), (20, 21), (20, 23), (21, 22), (22, 23), (24, 44), (24, 52), (25, 45), (25, 53), (26, 42), (27, 43), (28, 56), (29, 57), (30, 49), (30, 59), (31, 48), (31, 58), (32, 43), (32, 61), (33, 42), (33, 60), (34, 41), (34, 59), (35, 40), (35, 58), (36, 46), (36, 56), (37, 47), (37, 57), (38, 45), (38, 63), (39, 44), (39, 62), (46, 55), (47, 54), (50, 61), (51, 60), (64, 65), (64, 71), (65, 66), (66, 70), (67, 68), (67, 111), (68, 69), (69, 110), (70, 72), (71, 73), (72, 74), (73, 75), (74, 76), (75, 77), (76, 78), (77, 79), (78, 81), (79, 80), (80, 82), (81, 83), (82, 84), (83, 85), (84, 86), (85, 87), (86, 88), (87, 89), (88, 90), (89, 91), (90, 93), (91, 92), (92, 94), (93, 95), (94, 96), (95, 97), (96, 98), (97, 99), (98, 100), (99, 101), (100, 102), (101, 103), (102, 105), (103, 104), (104, 106), (105, 107), (106, 108), (107, 109), (108, 110), (109, 111), (112, 113), (112, 487), (113, 393), (114, 115), (114, 392), (115, 391), (116, 117), (116, 390), (117, 389), (118, 119), (118, 388), (119, 387), (120, 121), (120, 386), (121, 554), (122, 123), (122, 555), (123, 439), (124, 125), (124, 438), (125, 558), (126, 127), (126, 559), (127, 373), (128, 129), (128, 372), (129, 375), (130, 131), (130, 374), (131, 377), (132, 133), (132, 376), (133, 379), (134, 135), (134, 378), (135, 432), (136, 137), (136, 433), (137, 452), (138, 139), (138, 453), (139, 468), (140, 141), (140, 469), (141, 494), (142, 143), (142, 495), (143, 522), (144, 145), (144, 523), (145, 548), (146, 147), (146, 549), (147, 560), (148, 149), (148, 561), (149, 542), (150, 151), (150, 543), (151, 500), (152, 153), (152, 501), (153, 470), (154, 155), (154, 471), (155, 454), (156, 157), (156, 455), (157, 448), (158, 159), (158, 449), (159, 506), (160, 161), (160, 507), (161, 407), (162, 163), (162, 406), (163, 405), (164, 165), (164, 404), (165, 403), (166, 167), (166, 402), (167, 401), (168, 169), (168, 400), (169, 553), (170, 171), (170, 552), (171, 436), (172, 173), (172, 437), (173, 556), (174, 175), (174, 557), (175, 357), (176, 177), (176, 356), (177, 359), (178, 179), (178, 358), (179, 361), (180, 181), (180, 360), (181, 363), (182, 183), (182, 362), (183, 442), (184, 185), (184, 443), (185, 450), (186, 187), (186, 451), (187, 462), (188, 189), (188, 463), (189, 484), (190, 191), (190, 485), (191, 516), (192, 193), (192, 517), (193, 544), (194, 195), (194, 545), (195, 566), (196, 197), (196, 567), (197, 532), (198, 199), (198, 533), (199, 478), (200, 201), (200, 479), (201, 460), (202, 203), (202, 461), (203, 446), (204, 205), (204, 447), (205, 444), (206, 207), (206, 445), (207, 486), (208, 209), (208, 393), (209, 395), (210, 211), (210, 391), (211, 392), (212, 213), (212, 389), (213, 390), (214, 215), (214, 387), (215, 388), (216, 217), (216, 385), (217, 386), (218, 219), (218, 369), (219, 384), (220, 221), (220, 371), (221, 368), (222, 223), (222, 373), (223, 370), (224, 225), (224, 375), (225, 372), (226, 227), (226, 377), (227, 374), (228, 229), (228, 379), (229, 376), (230, 231), (230, 380), (231, 378), (232, 233), (232, 464), (233, 381), (234, 235), (234, 474), (235, 465), (236, 237), (236, 489), (237, 475), (238, 239), (238, 491), (239, 488), (240, 241), (240, 519), (241, 490), (242, 243), (242, 539), (243, 518), (244, 245), (244, 529), (245, 538), (246, 247), (246, 530), (247, 528), (248, 249), (248, 504), (249, 531), (250, 251), (250, 458), (251, 505), (252, 253), (252, 428), (253, 459), (254, 255), (254, 408), (255, 429), (256, 257), (256, 407), (257, 409), (258, 259), (258, 405), (259, 406), (260, 261), (260, 403), (261, 404), (262, 263), (262, 401), (263, 402), (264, 265), (264, 399), (265, 400), (266, 267), (266, 353), (267, 398), (268, 269), (268, 355), (269, 352), (270, 271), (270, 357), (271, 354), (272, 273), (272, 359), (273, 356), (274, 275), (274, 361), (275, 358), (276, 277), (276, 363), (277, 360), (278, 279), (278, 364), (279, 362), (280, 281), (280, 466), (281, 365), (282, 283), (282, 472), (283, 467), (284, 285), (284, 477), (285, 473), (286, 287), (286, 481), (287, 476), (288, 289), (288, 513), (289, 480), (290, 291), (290, 535), (291, 512), (292, 293), (292, 525), (293, 534), (294, 295), (294, 526), (295, 524), (296, 297), (296, 498), (297, 527), (298, 299), (298, 456), (299, 499), (300, 301), (300, 426), (301, 457), (302, 303), (302, 394), (303, 427), (304, 305), (304, 351), (305, 306), (306, 350), (307, 308), (307, 311), (308, 309), (309, 310), (310, 312), (311, 313), (312, 314), (313, 315), (314, 316), (315, 317), (316, 318), (317, 319), (318, 321), (319, 320), (320, 322), (321, 323), (322, 324), (323, 325), (324, 326), (325, 327), (326, 328), (327, 329), (328, 330), (329, 331), (330, 333), (331, 332), (332, 334), (333, 335), (334, 336), (335, 337), (336, 338), (337, 339), (338, 340), (339, 341), (340, 342), (341, 343), (342, 345), (343, 344), (344, 346), (345, 347), (346, 348), (347, 349), (348, 350), (349, 351), (352, 434), (353, 435), (354, 565), (355, 564), (364, 509), (365, 508), (366, 450), (366, 466), (367, 451), (367, 467), (368, 424), (369, 425), (370, 571), (371, 570), (380, 511), (381, 510), (382, 452), (382, 464), (383, 453), (383, 465), (384, 555), (385, 554), (394, 431), (395, 430), (396, 426), (396, 444), (397, 427), (397, 445), (398, 552), (399, 553), (408, 441), (409, 440), (410, 428), (410, 448), (411, 429), (411, 449), (412, 469), (412, 475), (413, 468), (413, 474), (414, 447), (414, 457), (415, 446), (415, 456), (416, 463), (416, 473), (417, 462), (417, 472), (418, 455), (418, 459), (419, 454), (419, 458), (420, 461), (420, 499), (421, 460), (421, 498), (422, 471), (422, 505), (423, 470), (423, 504), (424, 438), (425, 439), (430, 487), (431, 486), (432, 511), (433, 510), (434, 437), (435, 436), (440, 507), (441, 506), (442, 509), (443, 508), (476, 482), (477, 483), (478, 497), (479, 496), (480, 514), (481, 515), (482, 485), (483, 484), (488, 492), (489, 493), (490, 520), (491, 521), (492, 495), (493, 494), (496, 527), (497, 526), (500, 503), (501, 502), (502, 531), (503, 530), (512, 536), (513, 537), (514, 517), (515, 516), (518, 540), (519, 541), (520, 523), (521, 522), (524, 546), (525, 547), (528, 550), (529, 551), (532, 547), (533, 546), (534, 568), (535, 569), (536, 545), (537, 544), (538, 562), (539, 563), (540, 549), (541, 548), (542, 551), (543, 550), (556, 564), (557, 565), (558, 570), (559, 571), (560, 563), (561, 562), (566, 569), (567, 568), (572, 573), (572, 601), (573, 602), (574, 575), (574, 599), (575, 600), (576, 577), (576, 597), (577, 598), (578, 579), (578, 603), (579, 596), (580, 581), (580, 624), (581, 628), (582, 583), (582, 626), (583, 625), (584, 585), (584, 631), (585, 627), (586, 587), (586, 629), (587, 630), (588, 589), (588, 591), (589, 590), (590, 591), (592, 593), (592, 594), (593, 595), (594, 595), (596, 612), (597, 613), (598, 614), (599, 615), (600, 616), (601, 617), (602, 618), (603, 619), (604, 612), (604, 621), (605, 613), (605, 620), (606, 614), (606, 635), (607, 615), (607, 634), (608, 616), (608, 633), (609, 617), (609, 632), (610, 618), (610, 623), (611, 619), (611, 622), (620, 631), (621, 630), (622, 629), (623, 628), (624, 632), (625, 633), (626, 634), (627, 635), (640, 658), (640, 684), (644, 724), (644, 779), (656, 786), (656, 791), (658, 662), (659, 660), (659, 663), (660, 685), (661, 787), (661, 792), (662, 664), (663, 665), (664, 666), (665, 667), (666, 668), (667, 669), (668, 671), (669, 672), (671, 673), (672, 674), (673, 675), (674, 676), (675, 677), (676, 678), (677, 679), (678, 680), (679, 681), (680, 682), (681, 688), (682, 689), (684, 686), (685, 687), (686, 791), (687, 792), (688, 691), (689, 692), (691, 696), (692, 697), (696, 701), (697, 702), (701, 703), (702, 704), (703, 705), (704, 706), (705, 707), (706, 708), (707, 709), (708, 710), (709, 711), (710, 712), (711, 713), (712, 714), (713, 715), (714, 716), (715, 717), (716, 718), (717, 719), (718, 720), (719, 765), (720, 766), (723, 779), (723, 798), (724, 729), (725, 726), (725, 730), (726, 780), (727, 780), (727, 799), (729, 731), (730, 732), (731, 733), (732, 734), (733, 735), (734, 736), (735, 737), (736, 738), (737, 739), (738, 740), (739, 741), (740, 742), (741, 743), (742, 744), (743, 745), (744, 746), (745, 748), (746, 749), (748, 750), (749, 751), (750, 752), (751, 753), (752, 755), (753, 756), (755, 757), (756, 758), (757, 759), (758, 760), (759, 763), (760, 764), (763, 768), (764, 769), (765, 786), (766, 787), (768, 775), (769, 776), (775, 783), (776, 784), (783, 789), (784, 790), (789, 798), (790, 799)])
me_sword_ms3d_m.attributes.new('sharp_edge', 'BOOLEAN', 'EDGE').data.foreach_set('value', [ (min(e.vertices), max(e.vertices)) in _k for e in me_sword_ms3d_m.edges])
_uv = me_sword_ms3d_m.uv_layers.new(name='ms3d_uv_layer')
_uv.uv.foreach_set('vector', [0.2656, 0.7942, 0.4269, 0.7419, 0.3681, 0.8045, 0.2656, 0.7942, 0.2656, 0.7942, 0.3681, 0.8045, 0.3681, 0.8045, 0.4269, 0.7419, 0.535, 0.7571, 0.4269, 0.7419, 0.535, 0.7571, 0.535, 0.7571, 0.535, 0.7571, 0.535, 0.7571, 0.6431, 0.7779, 0.535, 0.7571, 0.5844, 0.8329, 0.6431, 0.7779, 0.6431, 0.7779, 0.5844, 0.8329, 0.6925, 0.8407, 0.5844, 0.8329, 0.6925, 0.8407, 0.6925, 0.8407, 0.5612, 0.6911, 0.5612, 0.7097, 0.5612, 0.6911, 0.5612, 0.7097, 0.5612, 0.7097, 0.5612, 0.6911, 0.8594, 0.8047, 0.8006, 0.8447, 0.8594, 0.8047, 0.8006, 0.8447, 0.8006, 0.8447, 0.8594, 0.8047, 0.2656, 0.7275, 0.4269, 0.7419, 0.2656, 0.7275, 0.2656, 0.7275, 0.3681, 0.8045, 0.4269, 0.7419, 0.5612, 0.6911, 1.09, 0.6911, 0.5612, 0.7097, 0.5612, 0.6911, 1.09, 0.6911, 1.09, 0.6911, 0.5612, 0.7097, 1.09, 0.7097, 0.5612, 0.6911, 0.5612, 0.7097, 1.09, 0.7097, 1.09, 0.7097, 0.8006, 0.8447, 0.6925, 0.8407, 0.8594, 0.8047, 0.8006, 0.8447, 0.6925, 0.8407, 0.6925, 0.8407, 0.7513, 0.7935, 0.6431, 0.7779, 0.7513, 0.7935, 0.7513, 0.7935, 0.5844, 0.8329, 0.6431, 0.7779, 0.5844, 0.8329, 0.4762, 0.8197, 0.6431, 0.7779, 0.5844, 0.8329, 0.4762, 0.8197, 0.4762, 0.8197, 0.3681, 0.8045, 0.4762, 0.8197, 0.4269, 0.7419, 0.3681, 0.8045, 0.4762, 0.8197, 0.4762, 0.8197, 0.8594, 0.8047, 0.7513, 0.7935, 0.8006, 0.8447, 0.8594, 0.8047, 0.7513, 0.7935, 0.7513, 0.7935, 0.5612, 0.7097, 1.09, 0.7097, 0.5612, 0.7097, 0.5612, 0.7097, 1.09, 0.6911, 1.09, 0.7097, 0.2656, 0.7275, 0.4269, 0.7419, 0.2656, 0.7942, 0.2656, 0.7275, 0.4269, 0.7419, 0.4269, 0.7419, 0.4269, 0.7419, 0.535, 0.7571, 0.4269, 0.7419, 0.4269, 0.7419, 0.4762, 0.8197, 0.535, 0.7571, 0.4762, 0.8197, 0.5844, 0.8329, 0.535, 0.7571, 0.4762, 0.8197, 0.5844, 0.8329, 0.5844, 0.8329, 0.5844, 0.8329, 0.6925, 0.8407, 0.5844, 0.8329, 0.5844, 0.8329, 0.7513, 0.7935, 0.6925, 0.8407, 0.8594, 0.8047, 0.7513, 0.7935, 0.8594, 0.8047, 0.8594, 0.8047, 0.6925, 0.8407, 0.7513, 0.7935, 0.5612, 0.6911, 1.09, 0.6911, 0.5612, 0.6911, 0.5612, 0.6911, 1.09, 0.7097, 1.09, 0.6911, 0.8006, 0.8447, 0.6925, 0.8407, 0.8006, 0.8447, 0.8006, 0.8447, 0.7513, 0.7935, 0.6925, 0.8407, 0.2656, 0.7942, 0.3681, 0.8045, 0.2656, 0.7275, 0.2656, 0.7942, 0.3681, 0.8045, 0.3681, 0.8045, 0.3681, 0.8045, 0.4762, 0.8197, 0.3681, 0.8045, 0.3681, 0.8045, 0.535, 0.7571, 0.4762, 0.8197, 0.535, 0.7571, 0.6431, 0.7779, 0.4762, 0.8197, 0.535, 0.7571, 0.6431, 0.7779, 0.6431, 0.7779, 0.6431, 0.7779, 0.7513, 0.7935, 0.6431, 0.7779, 0.6431, 0.7779, 0.6925, 0.8407, 0.7513, 0.7935, 0.9541, 0.6935, 1.012, 0.6935, 0.9541, 0.6935, 0.1655, 0.6935, 0.1071, 0.6935, 0.1655, 0.6935, 0.9541, 0.6935, 0.9541, 0.6935, 0.8694, 0.6935, 0.8694, 0.6935, 0.9541, 0.6935, 0.8694, 0.6935, 0.8694, 0.6935, 0.8694, 0.6935, 0.7749, 0.6935, 0.7749, 0.6935, 0.8694, 0.6935, 0.7749, 0.6935, 0.7749, 0.6935, 0.7749, 0.6935, 0.6869, 0.6935, 0.6869, 0.6935, 0.7749, 0.6935, 0.6869, 0.6935, 0.6869, 0.6935, 0.6869, 0.6935, 0.622, 0.6935, 0.622, 0.6935, 0.6869, 0.6935, 0.622, 0.6935, 0.622, 0.6935, 0.622, 0.6935, 0.5967, 0.6935, 0.5967, 0.6935, 0.622, 0.6935, 0.5967, 0.6935, 0.5906, 0.6935, 0.5967, 0.6935, 0.5967, 0.6935, 0.5906, 0.6935, 0.5967, 0.6935, 0.5906, 0.6935, 0.5845, 0.6935, 0.5906, 0.6935, 0.5906, 0.6935, 0.5845, 0.6935, 0.5906, 0.6935, 0.5845, 0.6935, 0.5785, 0.6935, 0.5845, 0.6935, 0.5845, 0.6935, 0.5785, 0.6935, 0.5845, 0.6935, 0.5785, 0.6935, 0.5724, 0.6935, 0.5785, 0.6935, 0.5785, 0.6935, 0.5724, 0.6935, 0.5785, 0.6935, 0.5724, 0.6935, 0.5663, 0.6935, 0.5724, 0.6935, 0.5724, 0.6935, 0.5663, 0.6935, 0.5724, 0.6935, 0.5663, 0.6935, 0.5602, 0.6935, 0.5663, 0.6935, 0.5663, 0.6935, 0.5602, 0.6935, 0.5663, 0.6935, 0.5602, 0.6935, 0.5602, 0.6935, 0.5602, 0.6935, 0.554, 0.6935, 0.554, 0.6935, 0.5602, 0.6935, 0.554, 0.6935, 0.554, 0.6935, 0.554, 0.6935, 0.5478, 0.6935, 0.5478, 0.6935, 0.554, 0.6935, 0.5478, 0.6935, 0.5478, 0.6935, 0.5478, 0.6935, 0.5416, 0.6935, 0.5416, 0.6935, 0.5478, 0.6935, 0.5416, 0.6935, 0.5416, 0.6935, 0.5416, 0.6935, 0.5354, 0.6935, 0.5354, 0.6935, 0.5416, 0.6935, 0.5354, 0.6935, 0.5354, 0.6935, 0.5354, 0.6935, 0.5291, 0.6935, 0.5291, 0.6935, 0.5354, 0.6935, 0.5291, 0.6935, 0.5291, 0.6935, 0.5291, 0.6935, 0.5229, 0.6935, 0.5229, 0.6935, 0.5291, 0.6935, 0.5229, 0.6935, 0.4976, 0.6935, 0.5229, 0.6935, 0.5229, 0.6935, 0.4976, 0.6935, 0.5229, 0.6935, 0.4976, 0.6935, 0.4327, 0.6935, 0.4976, 0.6935, 0.4976, 0.6935, 0.4327, 0.6935, 0.4976, 0.6935, 0.4327, 0.6935, 0.3447, 0.6935, 0.4327, 0.6935, 0.4327, 0.6935, 0.3447, 0.6935, 0.4327, 0.6935, 0.3447, 0.6935, 0.2502, 0.6935, 0.3447, 0.6935, 0.3447, 0.6935, 0.2502, 0.6935, 0.3447, 0.6935, 0.2502, 0.6935, 0.1655, 0.6935, 0.2502, 0.6935, 0.2502, 0.6935, 0.1655, 0.6935, 0.2502, 0.6935, 0.1655, 0.6935, 0.622, 0.6935, 0.6869, 0.6935, 0.7337, 0.185, 0.6869, 0.6935, 0.7749, 0.6935, 0.7337, 0.185, 0.7749, 0.6935, 0.8694, 0.6935, 0.9162, 0.185, 0.8694, 0.6935, 0.9541, 0.6202, 0.9162, 0.185, 0.9541, 0.6935, 1.012, 0.6935, 1.012, 0.6202, 1.012, 0.6935, 0.9541, 0.6202, 1.012, 0.6202, 0.5229, 0.6935, 0.4976, 0.6935, 0.5445, 0.185, 0.4976, 0.6935, 0.4327, 0.6935, 0.5445, 0.185, 0.4327, 0.6935, 0.3447, 0.6935, 0.3917, 0.185, 0.3447, 0.6935, 0.2502, 0.6935, 0.3917, 0.185, 0.2502, 0.6935, 0.1655, 0.6935, 0.2123, 0.2583, 0.1655, 0.6935, 0.1071, 0.6202, 0.2123, 0.2583, 0.4327, 0.6935, 0.4976, 0.6935, 0.5445, 0.185, 0.4976, 0.6935, 0.5229, 0.6202, 0.5445, 0.185, 0.5967, 0.6202, 0.622, 0.6935, 0.6688, 0.185, 0.622, 0.6935, 0.7337, 0.185, 0.6688, 0.185, 0.7337, 0.185, 0.7749, 0.6935, 0.8217, 0.185, 0.7749, 0.6935, 0.9162, 0.185, 0.8217, 0.185, 0.9162, 0.185, 0.9541, 0.6202, 1.001, 0.185, 0.9541, 0.6202, 1.059, 0.2583, 1.001, 0.185, 0.9541, 0.6202, 0.8694, 0.6935, 0.9162, 0.185, 0.8694, 0.6935, 0.7749, 0.6935, 0.8217, 0.185, 0.8694, 0.6935, 0.8217, 0.185, 0.9162, 0.185, 0.7749, 0.6935, 0.6869, 0.6935, 0.7337, 0.185, 0.7749, 0.6935, 0.7337, 0.185, 0.8217, 0.185, 0.6869, 0.6935, 0.622, 0.6935, 0.6688, 0.185, 0.6869, 0.6935, 0.6688, 0.185, 0.7337, 0.185, 0.622, 0.6935, 0.6436, 0.2583, 0.6688, 0.185, 0.5963, 0.6202, 0.5947, 0.6202, 0.6416, 0.2583, 0.5947, 0.6202, 0.5911, 0.6202, 0.6379, 0.2583, 0.5947, 0.6202, 0.6379, 0.2583, 0.6416, 0.2583, 0.5911, 0.6202, 0.5846, 0.6202, 0.6315, 0.2583, 0.5911, 0.6202, 0.6315, 0.2583, 0.6379, 0.2583, 0.5846, 0.6202, 0.5746, 0.6202, 0.6215, 0.2583, 0.5846, 0.6202, 0.6215, 0.2583, 0.6315, 0.2583, 0.5746, 0.6202, 0.5602, 0.6202, 0.6071, 0.2583, 0.5746, 0.6202, 0.6071, 0.2583, 0.6215, 0.2583, 0.5602, 0.6202, 0.5458, 0.6202, 0.5927, 0.2583, 0.5602, 0.6202, 0.5927, 0.2583, 0.6071, 0.2583, 0.5458, 0.6202, 0.5356, 0.6202, 0.5825, 0.2583, 0.5458, 0.6202, 0.5825, 0.2583, 0.5927, 0.2583, 0.5356, 0.6202, 0.529, 0.6202, 0.5759, 0.2583, 0.5356, 0.6202, 0.5759, 0.2583, 0.5825, 0.2583, 0.529, 0.6202, 0.5251, 0.6202, 0.572, 0.2583, 0.529, 0.6202, 0.572, 0.2583, 0.5759, 0.2583, 0.5251, 0.6202, 0.5702, 0.2583, 0.572, 0.2583, 0.5445, 0.185, 0.4327, 0.6935, 0.4796, 0.185, 0.4327, 0.6935, 0.3917, 0.185, 0.4796, 0.185, 0.3917, 0.185, 0.2502, 0.6935, 0.2971, 0.185, 0.2502, 0.6935, 0.2123, 0.2583, 0.2971, 0.185, 0.2123, 0.2583, 0.1071, 0.6202, 0.154, 0.2583, 0.1071, 0.6202, 0.2123, 0.2583, 0.154, 0.2583, 0.1655, 0.6202, 0.2502, 0.6935, 0.2971, 0.185, 0.2502, 0.6935, 0.3447, 0.6935, 0.3917, 0.185, 0.2502, 0.6935, 0.3917, 0.185, 0.2971, 0.185, 0.3447, 0.6935, 0.4327, 0.6935, 0.4796, 0.185, 0.3447, 0.6935, 0.4796, 0.185, 0.3917, 0.185, 0.4327, 0.6935, 0.5445, 0.185, 0.4796, 0.185, 0.5234, 0.6202, 0.5251, 0.6202, 0.572, 0.2583, 0.5251, 0.6202, 0.529, 0.6202, 0.5759, 0.2583, 0.5251, 0.6202, 0.5759, 0.2583, 0.572, 0.2583, 0.529, 0.6202, 0.5356, 0.6202, 0.5825, 0.2583, 0.529, 0.6202, 0.5825, 0.2583, 0.5759, 0.2583, 0.5356, 0.6202, 0.5458, 0.6202, 0.5927, 0.2583, 0.5356, 0.6202, 0.5927, 0.2583, 0.5825, 0.2583, 0.5458, 0.6202, 0.5602, 0.6202, 0.6071, 0.2583, 0.5458, 0.6202, 0.6071, 0.2583, 0.5927, 0.2583, 0.5602, 0.6202, 0.5746, 0.6202, 0.6215, 0.2583, 0.5602, 0.6202, 0.6215, 0.2583, 0.6071, 0.2583, 0.5746, 0.6202, 0.5846, 0.6202, 0.6315, 0.2583, 0.5746, 0.6202, 0.6315, 0.2583, 0.6215, 0.2583, 0.5846, 0.6202, 0.5911, 0.6202, 0.6379, 0.2583, 0.5846, 0.6202, 0.6379, 0.2583, 0.6315, 0.2583, 0.5911, 0.6202, 0.5947, 0.6202, 0.6416, 0.2583, 0.5911, 0.6202, 0.6416, 0.2583, 0.6379, 0.2583, 0.5947, 0.6202, 0.6432, 0.2583, 0.6416, 0.2583, 1.059, 0.2583, 1.001, 0.2583, 1.001, 0.185, 1.001, 0.2583, 0.9162, 0.185, 1.001, 0.185, 0.154, 0.2583, 0.2123, 0.2583, 0.2124, 0.185, 0.2123, 0.2583, 0.2971, 0.185, 0.2124, 0.185, 0.6435, 0.185, 0.6073, 0.05094, 0.607, 0.05094, 0.6688, 0.185, 0.6435, 0.185, 0.607, 0.05094, 0.6435, 0.185, 0.6375, 0.185, 0.607, 0.05094, 0.6435, 0.185, 0.607, 0.05094, 0.607, 0.05094, 0.6375, 0.185, 0.6069, 0.05094, 0.607, 0.05094, 0.5822, 0.185, 0.576, 0.185, 0.6064, 0.05094, 0.576, 0.185, 0.5698, 0.185, 0.6063, 0.05094, 0.576, 0.185, 0.6063, 0.05094, 0.6064, 0.05094, 0.5698, 0.185, 0.6061, 0.05094, 0.6063, 0.05094, 0.5445, 0.185, 0.5698, 0.185, 0.6063, 0.05094, 0.5698, 0.185, 0.576, 0.185, 0.6064, 0.05094, 0.5698, 0.185, 0.6064, 0.05094, 0.6063, 0.05094, 0.576, 0.185, 0.6064, 0.05094, 0.6064, 0.05094, 0.6314, 0.185, 0.6375, 0.185, 0.607, 0.05094, 0.6375, 0.185, 0.6435, 0.185, 0.607, 0.05094, 0.6375, 0.185, 0.607, 0.05094, 0.607, 0.05094, 0.6106, 0.05094, 0.6112, 0.05094, 0.6106, 0.05094, 0.6027, 0.05094, 0.6022, 0.05094, 0.6027, 0.05094, 0.6027, 0.05094, 0.6027, 0.05094, 0.6036, 0.05094, 0.6036, 0.05094, 0.6027, 0.05094, 0.6036, 0.05094, 0.6036, 0.05094, 0.6036, 0.05094, 0.6045, 0.05094, 0.6045, 0.05094, 0.6036, 0.05094, 0.6045, 0.05094, 0.6045, 0.05094, 0.6045, 0.05094, 0.6054, 0.05094, 0.6054, 0.05094, 0.6045, 0.05094, 0.6054, 0.05094, 0.6054, 0.05094, 0.6054, 0.05094, 0.6061, 0.05094, 0.6061, 0.05094, 0.6054, 0.05094, 0.6061, 0.05094, 0.6061, 0.05094, 0.6061, 0.05094, 0.6063, 0.05094, 0.6063, 0.05094, 0.6061, 0.05094, 0.6063, 0.05094, 0.6064, 0.05094, 0.6063, 0.05094, 0.6063, 0.05094, 0.6064, 0.05094, 0.6063, 0.05094, 0.6064, 0.05094, 0.6064, 0.05094, 0.6064, 0.05094, 0.6064, 0.05094, 0.6064, 0.05094, 0.6064, 0.05094, 0.6064, 0.05094, 0.6065, 0.05094, 0.6064, 0.05094, 0.6064, 0.05094, 0.6065, 0.05094, 0.6064, 0.05094, 0.6065, 0.05094, 0.6066, 0.05094, 0.6065, 0.05094, 0.6065, 0.05094, 0.6066, 0.05094, 0.6065, 0.05094, 0.6066, 0.05094, 0.6066, 0.05094, 0.6066, 0.05094, 0.6066, 0.05094, 0.6066, 0.05094, 0.6066, 0.05094, 0.6066, 0.05094, 0.6067, 0.05094, 0.6066, 0.05094, 0.6066, 0.05094, 0.6067, 0.05094, 0.6066, 0.05094, 0.6067, 0.05094, 0.6067, 0.05094, 0.6067, 0.05094, 0.6067, 0.05094, 0.6067, 0.05094, 0.6067, 0.05094, 0.6067, 0.05094, 0.6067, 0.05094, 0.6067, 0.05094, 0.6068, 0.05094, 0.6068, 0.05094, 0.6067, 0.05094, 0.6068, 0.05094, 0.6068, 0.05094, 0.6068, 0.05094, 0.6069, 0.05094, 0.6069, 0.05094, 0.6068, 0.05094, 0.6069, 0.05094, 0.6069, 0.05094, 0.6069, 0.05094, 0.6069, 0.05094, 0.6069, 0.05094, 0.6069, 0.05094, 0.6069, 0.05094, 0.6069, 0.05094, 0.6069, 0.05094, 0.607, 0.05094, 0.607, 0.05094, 0.6069, 0.05094, 0.607, 0.05094, 0.607, 0.05094, 0.607, 0.05094, 0.607, 0.05094, 0.607, 0.05094, 0.607, 0.05094, 0.607, 0.05094, 0.6073, 0.05094, 0.607, 0.05094, 0.607, 0.05094, 0.6073, 0.05094, 0.607, 0.05094, 0.6073, 0.05094, 0.6079, 0.05094, 0.6073, 0.05094, 0.6073, 0.05094, 0.6079, 0.05094, 0.6073, 0.05094, 0.6079, 0.05094, 0.6088, 0.05094, 0.6079, 0.05094, 0.6079, 0.05094, 0.6088, 0.05094, 0.6079, 0.05094, 0.6088, 0.05094, 0.6098, 0.05094, 0.6088, 0.05094, 0.6088, 0.05094, 0.6098, 0.05094, 0.6088, 0.05094, 0.6098, 0.05094, 0.6106, 0.05094, 0.6098, 0.05094, 0.6098, 0.05094, 0.6106, 0.05094, 0.6098, 0.05094, 0.6106, 0.05094, 0.6022, 0.05094, 0.1541, 0.185, 0.6027, 0.05094, 0.6022, 0.05094, 0.2124, 0.185, 0.1541, 0.185, 0.6027, 0.05094, 0.2124, 0.185, 0.6036, 0.05094, 0.6027, 0.05094, 0.1541, 0.185, 0.2124, 0.185, 0.6036, 0.05094, 0.2971, 0.185, 0.6045, 0.05094, 0.6036, 0.05094, 0.2124, 0.185, 0.2971, 0.185, 0.6045, 0.05094, 0.3917, 0.185, 0.6054, 0.05094, 0.6045, 0.05094, 0.2971, 0.185, 0.3917, 0.185, 0.6054, 0.05094, 0.4796, 0.185, 0.6061, 0.05094, 0.6054, 0.05094, 0.3917, 0.185, 0.4796, 0.185, 0.6061, 0.05094, 0.5445, 0.185, 0.6063, 0.05094, 0.6061, 0.05094, 0.4796, 0.185, 0.5445, 0.185, 0.5229, 0.6202, 0.5698, 0.2583, 0.5445, 0.185, 0.5229, 0.6202, 0.5702, 0.2583, 0.5698, 0.2583, 0.5234, 0.6202, 0.5702, 0.2583, 0.5229, 0.6202, 0.5234, 0.6202, 0.572, 0.2583, 0.5702, 0.2583, 0.6112, 0.05094, 1.059, 0.185, 0.6106, 0.05094, 0.6112, 0.05094, 1.001, 0.185, 1.059, 0.185, 0.6106, 0.05094, 1.001, 0.185, 0.6098, 0.05094, 0.6106, 0.05094, 1.059, 0.185, 1.001, 0.185, 0.6098, 0.05094, 0.9162, 0.185, 0.6088, 0.05094, 0.6098, 0.05094, 1.001, 0.185, 0.9162, 0.185, 0.6088, 0.05094, 0.8217, 0.185, 0.6079, 0.05094, 0.6088, 0.05094, 0.9162, 0.185, 0.8217, 0.185, 0.6079, 0.05094, 0.7337, 0.185, 0.6073, 0.05094, 0.6079, 0.05094, 0.8217, 0.185, 0.7337, 0.185, 0.6073, 0.05094, 0.6688, 0.185, 0.607, 0.05094, 0.6073, 0.05094, 0.7337, 0.185, 0.6688, 0.185, 0.5967, 0.6202, 0.6436, 0.2583, 0.622, 0.6935, 0.5967, 0.6202, 0.6432, 0.2583, 0.6436, 0.2583, 0.5963, 0.6202, 0.6432, 0.2583, 0.5967, 0.6202, 0.5963, 0.6202, 0.6416, 0.2583, 0.6432, 0.2583, 0.6106, 0.05094, 1.001, 0.185, 0.6112, 0.05094, 0.6106, 0.05094, 0.9162, 0.185, 1.001, 0.185, 0.6098, 0.05094, 0.9162, 0.185, 0.6106, 0.05094, 0.6098, 0.05094, 0.8217, 0.185, 0.9162, 0.185, 0.6088, 0.05094, 0.8217, 0.185, 0.6098, 0.05094, 0.6088, 0.05094, 0.7337, 0.185, 0.8217, 0.185, 0.6079, 0.05094, 0.7337, 0.185, 0.6088, 0.05094, 0.6079, 0.05094, 0.6688, 0.185, 0.7337, 0.185, 0.6073, 0.05094, 0.6688, 0.185, 0.6079, 0.05094, 0.6073, 0.05094, 0.6435, 0.185, 0.6688, 0.185, 0.5967, 0.6202, 0.6436, 0.2583, 0.5963, 0.6202, 0.5967, 0.6202, 0.6688, 0.185, 0.6436, 0.2583, 0.5963, 0.6202, 0.6432, 0.2583, 0.5947, 0.6202, 0.5963, 0.6202, 0.6436, 0.2583, 0.6432, 0.2583, 0.6027, 0.05094, 0.2124, 0.185, 0.6022, 0.05094, 0.6027, 0.05094, 0.2971, 0.185, 0.2124, 0.185, 0.6036, 0.05094, 0.2971, 0.185, 0.6027, 0.05094, 0.6036, 0.05094, 0.3917, 0.185, 0.2971, 0.185, 0.6045, 0.05094, 0.3917, 0.185, 0.6036, 0.05094, 0.6045, 0.05094, 0.4796, 0.185, 0.3917, 0.185, 0.6054, 0.05094, 0.4796, 0.185, 0.6045, 0.05094, 0.6054, 0.05094, 0.5445, 0.185, 0.4796, 0.185, 0.6061, 0.05094, 0.5445, 0.185, 0.6054, 0.05094, 0.6061, 0.05094, 0.5698, 0.185, 0.5445, 0.185, 0.5229, 0.6202, 0.5698, 0.2583, 0.5234, 0.6202, 0.5229, 0.6202, 0.5445, 0.185, 0.5698, 0.2583, 0.5234, 0.6202, 0.5702, 0.2583, 0.5251, 0.6202, 0.5234, 0.6202, 0.5698, 0.2583, 0.5702, 0.2583, 0.6069, 0.05094, 0.6314, 0.185, 0.6069, 0.05094, 0.6069, 0.05094, 0.6375, 0.185, 0.6314, 0.185, 0.6069, 0.05094, 0.6314, 0.185, 0.607, 0.05094, 0.6069, 0.05094, 0.6253, 0.185, 0.6314, 0.185, 0.6064, 0.05094, 0.5822, 0.185, 0.6065, 0.05094, 0.6064, 0.05094, 0.576, 0.185, 0.5822, 0.185, 0.6064, 0.05094, 0.5822, 0.185, 0.6064, 0.05094, 0.6064, 0.05094, 0.5885, 0.185, 0.5822, 0.185, 0.6069, 0.05094, 0.6253, 0.185, 0.6069, 0.05094, 0.6069, 0.05094, 0.6193, 0.185, 0.6253, 0.185, 0.6065, 0.05094, 0.5885, 0.185, 0.6064, 0.05094, 0.6065, 0.05094, 0.5947, 0.185, 0.5885, 0.185, 1.059, 0.185, 1.059, 0.2583, 1.001, 0.185, 1.059, 0.185, 1.001, 0.185, 1.059, 0.2583, 0.6432, 0.2583, 0.6375, 0.185, 0.6416, 0.2583, 0.6432, 0.2583, 0.6435, 0.185, 0.6375, 0.185, 0.5702, 0.2583, 0.576, 0.185, 0.572, 0.2583, 0.5702, 0.2583, 0.5698, 0.185, 0.576, 0.185, 0.6435, 0.185, 0.6436, 0.2583, 0.6688, 0.185, 0.6435, 0.185, 0.6432, 0.2583, 0.6436, 0.2583, 0.5967, 0.6935, 0.5967, 0.6202, 0.622, 0.6935, 0.5967, 0.6935, 0.5963, 0.6202, 0.5967, 0.6202, 0.1541, 0.185, 0.154, 0.2583, 0.2124, 0.185, 0.1541, 0.185, 0.2123, 0.2583, 0.154, 0.2583, 0.1071, 0.6935, 0.1071, 0.6202, 0.1655, 0.6935, 0.1071, 0.6935, 0.1655, 0.6202, 0.1071, 0.6202, 1.059, 0.2583, 1.012, 0.6202, 1.001, 0.2583, 1.059, 0.2583, 0.9541, 0.6202, 1.012, 0.6202, 0.5698, 0.185, 0.5698, 0.2583, 0.5445, 0.185, 0.5698, 0.185, 0.5702, 0.2583, 0.5698, 0.2583, 0.5229, 0.6935, 0.5229, 0.6202, 0.4976, 0.6935, 0.5229, 0.6935, 0.5234, 0.6202, 0.5229, 0.6202, 0.5906, 0.6935, 0.5963, 0.6202, 0.5845, 0.6935, 0.5906, 0.6935, 0.5967, 0.6202, 0.5963, 0.6202, 0.5845, 0.6935, 0.5947, 0.6202, 0.5785, 0.6935, 0.5845, 0.6935, 0.5963, 0.6202, 0.5947, 0.6202, 0.5291, 0.6935, 0.5234, 0.6202, 0.5354, 0.6935, 0.5291, 0.6935, 0.5229, 0.6202, 0.5234, 0.6202, 0.5291, 0.6935, 0.5234, 0.6202, 0.5229, 0.6935, 0.5291, 0.6935, 0.5251, 0.6202, 0.5234, 0.6202, 0.5906, 0.6935, 0.5963, 0.6202, 0.5967, 0.6935, 0.5906, 0.6935, 0.5947, 0.6202, 0.5963, 0.6202, 0.5354, 0.6935, 0.5251, 0.6202, 0.5416, 0.6935, 0.5354, 0.6935, 0.5234, 0.6202, 0.5251, 0.6202, 0.6416, 0.2583, 0.6314, 0.185, 0.6379, 0.2583, 0.6416, 0.2583, 0.6375, 0.185, 0.6314, 0.185, 0.572, 0.2583, 0.5822, 0.185, 0.5759, 0.2583, 0.572, 0.2583, 0.576, 0.185, 0.5822, 0.185, 0.5785, 0.6935, 0.5911, 0.6202, 0.5724, 0.6935, 0.5785, 0.6935, 0.5947, 0.6202, 0.5911, 0.6202, 0.5354, 0.6935, 0.5251, 0.6202, 0.5291, 0.6935, 0.5354, 0.6935, 0.529, 0.6202, 0.5251, 0.6202, 0.6432, 0.2583, 0.6375, 0.185, 0.6436, 0.2583, 0.6432, 0.2583, 0.6314, 0.185, 0.6375, 0.185, 0.5702, 0.2583, 0.576, 0.185, 0.5698, 0.2583, 0.5702, 0.2583, 0.5822, 0.185, 0.576, 0.185, 0.5845, 0.6935, 0.5947, 0.6202, 0.5906, 0.6935, 0.5845, 0.6935, 0.5911, 0.6202, 0.5947, 0.6202, 0.5416, 0.6935, 0.529, 0.6202, 0.5478, 0.6935, 0.5416, 0.6935, 0.5251, 0.6202, 0.529, 0.6202, 0.572, 0.2583, 0.5822, 0.185, 0.5702, 0.2583, 0.572, 0.2583, 0.5885, 0.185, 0.5822, 0.185, 0.6416, 0.2583, 0.6314, 0.185, 0.6432, 0.2583, 0.6416, 0.2583, 0.6253, 0.185, 0.6314, 0.185, 0.6065, 0.05094, 0.5885, 0.185, 0.6066, 0.05094, 0.6065, 0.05094, 0.5822, 0.185, 0.5885, 0.185, 0.5724, 0.6935, 0.5846, 0.6202, 0.5663, 0.6935, 0.5724, 0.6935, 0.5911, 0.6202, 0.5846, 0.6202, 0.6066, 0.05094, 0.5947, 0.185, 0.6066, 0.05094, 0.6066, 0.05094, 0.5885, 0.185, 0.5947, 0.185, 0.5885, 0.185, 0.5759, 0.2583, 0.5947, 0.185, 0.5885, 0.185, 0.572, 0.2583, 0.5759, 0.2583, 0.5416, 0.6935, 0.529, 0.6202, 0.5354, 0.6935, 0.5416, 0.6935, 0.5356, 0.6202, 0.529, 0.6202, 0.5967, 0.6935, 0.5967, 0.6202, 0.5906, 0.6935, 0.5967, 0.6935, 0.622, 0.6935, 0.5967, 0.6202, 0.6069, 0.05094, 0.6253, 0.185, 0.6068, 0.05094, 0.6069, 0.05094, 0.6314, 0.185, 0.6253, 0.185, 0.6068, 0.05094, 0.6193, 0.185, 0.6067, 0.05094, 0.6068, 0.05094, 0.6253, 0.185, 0.6193, 0.185, 0.6253, 0.185, 0.6379, 0.2583, 0.6193, 0.185, 0.6253, 0.185, 0.6416, 0.2583, 0.6379, 0.2583, 0.5785, 0.6935, 0.5911, 0.6202, 0.5845, 0.6935, 0.5785, 0.6935, 0.5846, 0.6202, 0.5911, 0.6202, 0.6068, 0.05094, 0.6193, 0.185, 0.6069, 0.05094, 0.6068, 0.05094, 0.6132, 0.185, 0.6193, 0.185, 0.6379, 0.2583, 0.6253, 0.185, 0.6315, 0.2583, 0.6379, 0.2583, 0.6314, 0.185, 0.6253, 0.185, 0.5478, 0.6935, 0.5356, 0.6202, 0.554, 0.6935, 0.5478, 0.6935, 0.529, 0.6202, 0.5356, 0.6202, 0.6066, 0.05094, 0.5947, 0.185, 0.6065, 0.05094, 0.6066, 0.05094, 0.6009, 0.185, 0.5947, 0.185, 0.5759, 0.2583, 0.5885, 0.185, 0.5825, 0.2583, 0.5759, 0.2583, 0.5822, 0.185, 0.5885, 0.185, 0.5229, 0.6935, 0.5229, 0.6202, 0.5291, 0.6935, 0.5229, 0.6935, 0.5445, 0.185, 0.5229, 0.6202, 0.5698, 0.185, 0.5698, 0.2583, 0.576, 0.185, 0.5698, 0.185, 0.5445, 0.185, 0.5698, 0.2583, 0.6435, 0.185, 0.6436, 0.2583, 0.6375, 0.185, 0.6435, 0.185, 0.6688, 0.185, 0.6436, 0.2583, 0.6066, 0.05094, 0.6009, 0.185, 0.6067, 0.05094, 0.6066, 0.05094, 0.5947, 0.185, 0.6009, 0.185, 0.5947, 0.185, 0.5825, 0.2583, 0.6009, 0.185, 0.5947, 0.185, 0.5759, 0.2583, 0.5825, 0.2583, 0.5478, 0.6935, 0.5356, 0.6202, 0.5416, 0.6935, 0.5478, 0.6935, 0.5458, 0.6202, 0.5356, 0.6202, 0.6067, 0.05094, 0.6132, 0.185, 0.6067, 0.05094, 0.6067, 0.05094, 0.6193, 0.185, 0.6132, 0.185, 0.6193, 0.185, 0.6315, 0.2583, 0.6132, 0.185, 0.6193, 0.185, 0.6379, 0.2583, 0.6315, 0.2583, 0.5724, 0.6935, 0.5846, 0.6202, 0.5785, 0.6935, 0.5724, 0.6935, 0.5746, 0.6202, 0.5846, 0.6202, 0.6067, 0.05094, 0.6132, 0.185, 0.6068, 0.05094, 0.6067, 0.05094, 0.6071, 0.185, 0.6132, 0.185, 0.6315, 0.2583, 0.6193, 0.185, 0.6215, 0.2583, 0.6315, 0.2583, 0.6253, 0.185, 0.6193, 0.185, 0.6066, 0.05094, 0.6009, 0.185, 0.6066, 0.05094, 0.6066, 0.05094, 0.6071, 0.185, 0.6009, 0.185, 0.5825, 0.2583, 0.5947, 0.185, 0.5927, 0.2583, 0.5825, 0.2583, 0.5885, 0.185, 0.5947, 0.185, 0.5663, 0.6935, 0.5746, 0.6202, 0.5602, 0.6935, 0.5663, 0.6935, 0.5846, 0.6202, 0.5746, 0.6202, 0.6067, 0.05094, 0.6071, 0.185, 0.6067, 0.05094, 0.6067, 0.05094, 0.6009, 0.185, 0.6071, 0.185, 0.6009, 0.185, 0.5927, 0.2583, 0.6071, 0.185, 0.6009, 0.185, 0.5825, 0.2583, 0.5927, 0.2583, 0.6067, 0.05094, 0.6071, 0.185, 0.6066, 0.05094, 0.6067, 0.05094, 0.6132, 0.185, 0.6071, 0.185, 0.6132, 0.185, 0.6215, 0.2583, 0.6071, 0.185, 0.6132, 0.185, 0.6315, 0.2583, 0.6215, 0.2583, 0.554, 0.6935, 0.5458, 0.6202, 0.5602, 0.6935, 0.554, 0.6935, 0.5356, 0.6202, 0.5458, 0.6202, 0.554, 0.6935, 0.5458, 0.6202, 0.5478, 0.6935, 0.554, 0.6935, 0.5602, 0.6202, 0.5458, 0.6202, 0.6132, 0.185, 0.6215, 0.2583, 0.6193, 0.185, 0.6132, 0.185, 0.6071, 0.2583, 0.6215, 0.2583, 0.5663, 0.6935, 0.5746, 0.6202, 0.5724, 0.6935, 0.5663, 0.6935, 0.5602, 0.6202, 0.5746, 0.6202, 0.6009, 0.185, 0.5927, 0.2583, 0.5947, 0.185, 0.6009, 0.185, 0.6071, 0.2583, 0.5927, 0.2583, 0.2124, 0.185, 0.2123, 0.2583, 0.1541, 0.185, 0.2124, 0.185, 0.2971, 0.185, 0.2123, 0.2583, 0.9541, 0.6935, 0.9541, 0.6202, 0.8694, 0.6935, 0.9541, 0.6935, 1.012, 0.6202, 0.9541, 0.6202, 0.1655, 0.6935, 0.1655, 0.6202, 0.1071, 0.6935, 0.1655, 0.6935, 0.2502, 0.6935, 0.1655, 0.6202, 0.9541, 0.6935, 0.9541, 0.6202, 1.012, 0.6935, 0.9541, 0.6935, 0.8694, 0.6935, 0.9541, 0.6202, 0.5602, 0.6935, 0.5602, 0.6202, 0.5663, 0.6935, 0.5602, 0.6935, 0.5458, 0.6202, 0.5602, 0.6202, 0.6071, 0.185, 0.6071, 0.2583, 0.6009, 0.185, 0.6071, 0.185, 0.6215, 0.2583, 0.6071, 0.2583, 0.1655, 0.6202, 0.2123, 0.2583, 0.1071, 0.6202, 0.1655, 0.6202, 0.2971, 0.185, 0.2123, 0.2583, 0.5602, 0.6935, 0.5602, 0.6202, 0.554, 0.6935, 0.5602, 0.6935, 0.5746, 0.6202, 0.5602, 0.6202, 0.6071, 0.185, 0.6071, 0.2583, 0.6132, 0.185, 0.6071, 0.185, 0.5927, 0.2583, 0.6071, 0.2583, 0.9541, 0.6202, 1.001, 0.2583, 1.012, 0.6202, 0.9541, 0.6202, 0.9162, 0.185, 1.001, 0.2583, 0.4819, 0.7779, 0.59, 0.7571, 0.6488, 0.8197, 0.5406, 0.8329, 0.4819, 0.7779, 0.6488, 0.8197, 0.4819, 0.7779, 0.59, 0.7571, 0.59, 0.7571, 0.4819, 0.7779, 0.4819, 0.7779, 0.59, 0.7571, 0.5406, 0.8329, 0.6488, 0.8197, 0.59, 0.7571, 0.4819, 0.7779, 0.5406, 0.8329, 0.59, 0.7571, 0.5406, 0.8329, 0.6488, 0.8197, 0.6488, 0.8197, 0.5406, 0.8329, 0.5406, 0.8329, 0.6488, 0.8197, 0.5594, 0.6911, 0.5594, 0.7097, 0.5594, 0.6911, 0.5594, 0.6911, 0.5594, 0.7097, 0.5594, 0.7097, 0.2656, 0.8047, 0.3244, 0.8447, 0.2656, 0.8047, 0.2656, 0.8047, 0.3244, 0.8447, 0.3244, 0.8447, 0.5594, 0.7097, 0.03024, 0.7097, 0.03024, 0.7097, 0.5594, 0.7097, 0.5594, 0.6911, 0.03024, 0.7097, 0.5594, 0.6911, 0.03024, 0.6911, 0.03024, 0.7097, 0.5594, 0.6911, 0.5594, 0.6911, 0.03024, 0.6911, 0.5594, 0.6911, 0.03024, 0.6911, 0.03024, 0.6911, 0.5594, 0.6911, 0.5594, 0.7097, 0.03024, 0.6911, 0.5594, 0.7097, 0.03024, 0.7097, 0.03024, 0.6911, 0.5594, 0.7097, 0.5594, 0.7097, 0.03024, 0.7097, 0.7569, 0.8045, 0.6488, 0.8197, 0.6488, 0.8197, 0.7569, 0.8045, 0.6981, 0.7419, 0.6488, 0.8197, 0.6981, 0.7419, 0.59, 0.7571, 0.6488, 0.8197, 0.6981, 0.7419, 0.6981, 0.7419, 0.59, 0.7571, 0.6981, 0.7419, 0.59, 0.7571, 0.59, 0.7571, 0.6981, 0.7419, 0.7569, 0.8045, 0.59, 0.7571, 0.7569, 0.8045, 0.6488, 0.8197, 0.59, 0.7571, 0.7569, 0.8045, 0.7569, 0.8045, 0.6488, 0.8197, 0.8594, 0.7942, 0.7569, 0.8045, 0.7569, 0.8045, 0.8594, 0.7942, 0.8594, 0.7275, 0.7569, 0.8045, 0.8594, 0.7275, 0.6981, 0.7419, 0.7569, 0.8045, 0.8594, 0.7275, 0.8594, 0.7275, 0.6981, 0.7419, 0.8594, 0.7275, 0.6981, 0.7419, 0.6981, 0.7419, 0.8594, 0.7275, 0.8594, 0.7942, 0.6981, 0.7419, 0.8594, 0.7942, 0.7569, 0.8045, 0.6981, 0.7419, 0.8594, 0.7942, 0.8594, 0.7942, 0.7569, 0.8045, 0.3244, 0.8447, 0.4325, 0.8407, 0.3737, 0.7935, 0.3244, 0.8447, 0.3244, 0.8447, 0.4325, 0.8407, 0.3244, 0.8447, 0.4325, 0.8407, 0.4325, 0.8407, 0.3244, 0.8447, 0.2656, 0.8047, 0.4325, 0.8407, 0.2656, 0.8047, 0.3737, 0.7935, 0.4325, 0.8407, 0.2656, 0.8047, 0.2656, 0.8047, 0.3737, 0.7935, 0.2656, 0.8047, 0.3737, 0.7935, 0.3737, 0.7935, 0.2656, 0.8047, 0.3244, 0.8447, 0.3737, 0.7935, 0.5406, 0.8329, 0.4325, 0.8407, 0.3737, 0.7935, 0.5406, 0.8329, 0.5406, 0.8329, 0.4325, 0.8407, 0.5406, 0.8329, 0.4325, 0.8407, 0.4325, 0.8407, 0.5406, 0.8329, 0.4819, 0.7779, 0.4325, 0.8407, 0.3737, 0.7935, 0.4819, 0.7779, 0.5406, 0.8329, 0.3737, 0.7935, 0.3737, 0.7935, 0.4819, 0.7779, 0.3737, 0.7935, 0.4819, 0.7779, 0.4819, 0.7779, 0.3737, 0.7935, 0.4325, 0.8407, 0.4819, 0.7779, 0.4106, 0.733, 0.4947, 0.9768, 0.4259, 0.9768, 0.6275, 0.733, 0.5852, 0.9768, 0.7158, 0.9768, 0.3391, 0.7462, 0.3762, 0.9768, 0.386, 0.9768, 0.1826, 0.99, 0.2281, 0.99, 0.3762, 1.003, 0.3391, 0.7462, 0.3293, 0.7199, 0.3762, 0.9768, 0.7061, 0.733, 0.7845, 0.9768, 0.7622, 0.7462, 0.8244, 0.9768, 0.7491, 0.9768, 0.7776, 0.7462, 0.4947, 1.003, 0.332, 0.99, 0.4774, 0.99, 0.332, 0.99, 0.4259, 0.9768, 0.4947, 0.9768, 0.2281, 0.99, 0.1826, 0.99, 0.3762, 0.9768, 0.4947, 0.9768, 0.4774, 0.99, 0.332, 0.99, 0.7491, 0.9768, 0.8244, 0.9768, 1.011, 0.99, 0.9823, 0.99, 0.8342, 1.003, 1.028, 0.99, 0.8785, 0.99, 0.7331, 0.99, 0.7158, 1.003, 0.4863, 0.99, 0.2796, 0.99, 0.4613, 1.003, 0.386, 0.9768, 0.3762, 0.9768, 0.1826, 0.99, 0.8785, 0.99, 0.7158, 0.9768, 0.7331, 0.99, 0.9823, 0.99, 1.028, 0.99, 0.8342, 0.9768, 0.4863, 0.99, 0.4991, 0.9768, 0.2796, 0.99, 0.7331, 0.99, 0.7158, 0.9768, 0.5852, 0.9768, 0.9309, 0.99, 0.8015, 0.99, 0.7491, 0.9768, 0.9309, 0.99, 0.7491, 1.003, 0.8015, 0.99, 0.7491, 0.9768, 0.6695, 0.9768, 0.6227, 0.733, 0.7491, 0.9768, 0.8015, 0.99, 0.6695, 0.9768, 0.4522, 0.733, 0.3391, 0.7462, 0.4291, 0.9768, 0.4522, 0.733, 0.3823, 0.7199, 0.3391, 0.7462, 0.5852, 0.9768, 0.4991, 0.9768, 0.4863, 0.99, 0.5852, 0.9768, 0.5383, 0.733, 0.4991, 0.9768, 0.4863, 0.99, 0.7331, 0.99, 0.5852, 0.9768, 0.4863, 0.99, 0.4613, 1.003, 0.7331, 0.99, 0.494, 0.7199, 0.5834, 0.7199, 0.5383, 0.7068, 0.5383, 0.733, 0.5852, 0.9768, 0.6275, 0.733, 0.7845, 0.9768, 0.8342, 0.9768, 0.7622, 0.7462, 0.7845, 0.9768, 0.9823, 0.99, 0.8342, 0.9768, 0.3544, 0.7462, 0.4106, 0.733, 0.4259, 0.9768, 0.7022, 0.733, 0.7491, 0.9768, 0.6227, 0.733, 0.3293, 0.7199, 0.3544, 0.7462, 0.3762, 0.9768, 0.4478, 0.7068, 0.4478, 0.7199, 0.4106, 0.7068, 0.3762, 0.9768, 0.4259, 0.9768, 0.2281, 0.99, 0.3762, 0.9768, 0.3544, 0.7462, 0.4259, 0.9768, 0.4478, 0.7068, 0.4892, 0.7068, 0.5333, 0.7199, 0.4478, 0.7068, 0.3293, 0.7068, 0.4892, 0.7068, 0.4892, 0.7068, 0.5333, 0.7068, 0.5333, 0.7199, 0.4892, 0.7068, 0.3293, 0.7068, 0.5333, 0.7068, 0.5333, 0.7068, 0.5784, 0.7068, 0.5333, 0.7199, 0.5333, 0.7068, 0.3293, 0.7068, 0.5784, 0.7068, 0.5784, 0.7068, 0.6227, 0.7068, 0.5333, 0.7199, 0.5784, 0.7068, 0.3293, 0.7068, 0.6227, 0.7068, 0.6227, 0.7068, 0.6645, 0.7199, 0.5333, 0.7199, 0.6227, 0.7068, 0.3293, 0.7068, 0.6645, 0.7068, 0.6645, 0.7068, 0.6645, 0.7199, 0.6227, 0.7068, 0.7776, 0.7462, 0.7491, 0.9768, 0.7022, 0.733, 0.6645, 0.7068, 0.7022, 0.7068, 0.6645, 0.7199, 0.6645, 0.7068, 0.3293, 0.7068, 0.7022, 0.7068, 0.7022, 0.7068, 0.7344, 0.7068, 0.7344, 0.7199, 0.7022, 0.7068, 0.3293, 0.7068, 0.7344, 0.7068, 0.7344, 0.7068, 0.7599, 0.7068, 0.7344, 0.7199, 0.7344, 0.7068, 0.3293, 0.7068, 0.7599, 0.7068, 0.7599, 0.7068, 0.7776, 0.7199, 0.7344, 0.7199, 0.7599, 0.7068, 0.3293, 0.7068, 0.7776, 0.7068, 0.7776, 0.7462, 0.7868, 0.7068, 0.8342, 0.9768, 0.7776, 0.7068, 0.3293, 0.7068, 0.7868, 0.7068, 0.7868, 0.7068, 0.7622, 0.7462, 0.8342, 0.9768, 0.7868, 0.7068, 0.3293, 0.7068, 0.7873, 0.7068, 0.3293, 0.7068, 0.3544, 0.7199, 0.3293, 0.7199, 0.3791, 0.7068, 0.4478, 0.7199, 0.3544, 0.7199, 0.3791, 0.7068, 0.4106, 0.7068, 0.4478, 0.7199, 0.3293, 0.7068, 0.4478, 0.7068, 0.4106, 0.7068, 0.3544, 0.7068, 0.3791, 0.7068, 0.3544, 0.7199, 0.3293, 0.7068, 0.4106, 0.7068, 0.3791, 0.7068, 0.7622, 0.7462, 0.7622, 0.7199, 0.7061, 0.733, 0.7873, 0.7068, 0.3293, 0.7068, 0.779, 0.7068, 0.332, 0.99, 0.2281, 0.99, 0.4259, 0.9768, 0.332, 0.99, 0.4259, 1.003, 0.2281, 0.99, 0.7622, 0.7199, 0.7376, 0.7068, 0.6689, 0.7199, 0.779, 0.7068, 0.3293, 0.7068, 0.7622, 0.7068, 0.7873, 0.7068, 0.7622, 0.7462, 0.7868, 0.7068, 0.7873, 0.7068, 0.7622, 0.7199, 0.7622, 0.7462, 0.8015, 0.99, 0.6423, 0.99, 0.6695, 0.9768, 0.8015, 0.99, 0.6695, 1.003, 0.6423, 0.99, 0.779, 0.7068, 0.7622, 0.7199, 0.7873, 0.7068, 0.779, 0.7068, 0.7622, 0.7068, 0.7622, 0.7199, 0.7622, 0.7068, 0.7376, 0.7068, 0.7622, 0.7199, 0.7622, 0.7068, 0.3293, 0.7068, 0.7376, 0.7068, 0.4892, 0.733, 0.6227, 0.733, 0.6695, 0.9768, 0.5333, 0.7199, 0.6645, 0.7199, 0.6227, 0.733, 0.5333, 0.7199, 0.4478, 0.7199, 0.4478, 0.7068, 0.5333, 0.7199, 0.6227, 0.733, 0.4892, 0.733, 0.7344, 0.7199, 0.6645, 0.7199, 0.7022, 0.7068, 0.7022, 0.733, 0.6227, 0.733, 0.6645, 0.7199, 0.7376, 0.7068, 0.7061, 0.7068, 0.6689, 0.7199, 0.7376, 0.7068, 0.3293, 0.7068, 0.7061, 0.7068, 0.7061, 0.7068, 0.6689, 0.7068, 0.6689, 0.7199, 0.7061, 0.7068, 0.3293, 0.7068, 0.6689, 0.7068, 0.6689, 0.7068, 0.6275, 0.7068, 0.5834, 0.7199, 0.6689, 0.7068, 0.3293, 0.7068, 0.6275, 0.7068, 0.6275, 0.7068, 0.5834, 0.7068, 0.5834, 0.7199, 0.6275, 0.7068, 0.3293, 0.7068, 0.5834, 0.7068, 0.5834, 0.7068, 0.5383, 0.7068, 0.5834, 0.7199, 0.5834, 0.7068, 0.3293, 0.7068, 0.5383, 0.7068, 0.5383, 0.7068, 0.494, 0.7068, 0.494, 0.7199, 0.5383, 0.7068, 0.3293, 0.7068, 0.494, 0.7068, 0.494, 0.7068, 0.4522, 0.7068, 0.494, 0.7199, 0.494, 0.7068, 0.3293, 0.7068, 0.4522, 0.7068, 0.4522, 0.7068, 0.4145, 0.7068, 0.494, 0.7199, 0.4522, 0.7068, 0.3293, 0.7068, 0.4145, 0.7068, 0.4145, 0.7068, 0.3823, 0.7199, 0.494, 0.7199, 0.4145, 0.7068, 0.3293, 0.7068, 0.3823, 0.7068, 0.3823, 0.7199, 0.3391, 0.7199, 0.3391, 0.7462, 0.3823, 0.7068, 0.3293, 0.7068, 0.3568, 0.7068, 0.3823, 0.7068, 0.3823, 0.7199, 0.4145, 0.7068, 0.3823, 0.7068, 0.3568, 0.7068, 0.3823, 0.7199, 0.494, 0.7199, 0.5383, 0.733, 0.5834, 0.7199, 0.494, 0.7199, 0.3823, 0.7199, 0.4522, 0.733, 0.4613, 1.003, 0.7158, 1.003, 0.7331, 0.99, 0.8259, 1.003, 0.9823, 0.99, 0.8091, 1.003, 0.8259, 1.003, 0.8342, 1.003, 0.9823, 0.99, 0.8259, 1.003, 0.7158, 1.003, 0.8342, 1.003, 1.011, 0.99, 0.9309, 0.99, 0.7491, 0.9768, 1.011, 0.99, 0.8068, 1.003, 0.9309, 0.99, 0.8342, 1.003, 0.8337, 1.003, 1.028, 0.99, 0.8342, 1.003, 0.7158, 1.003, 0.8337, 1.003, 0.8337, 1.003, 0.8244, 1.003, 1.011, 0.99, 0.8337, 1.003, 0.7158, 1.003, 0.8244, 1.003, 0.8244, 1.003, 0.8068, 1.003, 1.011, 0.99, 0.8244, 1.003, 0.7158, 1.003, 0.8068, 1.003, 0.8068, 1.003, 0.7813, 1.003, 0.9309, 0.99, 0.8068, 1.003, 0.7158, 1.003, 0.7813, 1.003, 0.7813, 1.003, 0.7491, 1.003, 0.9309, 0.99, 0.7813, 1.003, 0.7158, 1.003, 0.7491, 1.003, 0.7491, 1.003, 0.7114, 1.003, 0.8015, 0.99, 0.7491, 1.003, 0.7158, 1.003, 0.7114, 1.003, 0.7114, 1.003, 0.6695, 1.003, 0.8015, 0.99, 0.7114, 1.003, 0.7158, 1.003, 0.6695, 1.003, 0.6695, 1.003, 0.6253, 1.003, 0.6423, 0.99, 0.6695, 1.003, 0.7158, 1.003, 0.6253, 1.003, 0.6253, 1.003, 0.5802, 1.003, 0.6423, 0.99, 0.6253, 1.003, 0.7158, 1.003, 0.5802, 1.003, 0.6423, 0.99, 0.4774, 0.99, 0.5802, 0.9768, 0.6423, 0.99, 0.5802, 1.003, 0.4774, 0.99, 0.5802, 1.003, 0.5361, 1.003, 0.4774, 0.99, 0.5802, 1.003, 0.7158, 1.003, 0.5361, 1.003, 0.5361, 1.003, 0.4947, 1.003, 0.4774, 0.99, 0.5361, 1.003, 0.7158, 1.003, 0.4947, 1.003, 0.4947, 1.003, 0.4575, 1.003, 0.332, 0.99, 0.4947, 1.003, 0.7158, 1.003, 0.4575, 1.003, 0.1998, 0.99, 0.2796, 0.99, 0.4291, 0.9768, 0.1998, 0.99, 0.4037, 1.003, 0.2796, 0.99, 0.4575, 1.003, 0.4259, 1.003, 0.332, 0.99, 0.4575, 1.003, 0.7158, 1.003, 0.4259, 1.003, 0.4259, 1.003, 0.4013, 1.003, 0.2281, 0.99, 0.4259, 1.003, 0.7158, 1.003, 0.4013, 1.003, 0.4013, 1.003, 0.3845, 1.003, 0.2281, 0.99, 0.4013, 1.003, 0.7158, 1.003, 0.3845, 1.003, 0.9823, 0.99, 0.8785, 0.99, 0.7158, 1.003, 0.9823, 0.99, 0.7845, 0.9768, 0.8785, 0.99, 0.7845, 0.9768, 0.7158, 0.9768, 0.8785, 0.99, 0.7845, 0.9768, 0.7061, 0.733, 0.7158, 0.9768, 0.3845, 1.003, 0.3762, 1.003, 0.2281, 0.99, 0.3845, 1.003, 0.7158, 1.003, 0.3762, 1.003, 0.3568, 0.7068, 0.3391, 0.7199, 0.3823, 0.7199, 0.3568, 0.7068, 0.3293, 0.7068, 0.3391, 0.7068, 0.6275, 0.733, 0.5834, 0.7199, 0.5383, 0.733, 0.6689, 0.7199, 0.6689, 0.7068, 0.5834, 0.7199, 0.3762, 1.003, 0.3767, 1.003, 0.1826, 0.99, 0.3762, 1.003, 0.7158, 1.003, 0.3767, 1.003, 0.7061, 0.733, 0.6275, 0.733, 0.7158, 0.9768, 0.6689, 0.7199, 0.5834, 0.7199, 0.6275, 0.733, 0.6689, 0.7199, 0.7061, 0.733, 0.7622, 0.7199, 0.6689, 0.7199, 0.6275, 0.733, 0.7061, 0.733, 0.4478, 0.7199, 0.4106, 0.733, 0.3544, 0.7199, 0.4478, 0.7199, 0.5333, 0.7199, 0.4892, 0.733, 0.7776, 0.7068, 0.7776, 0.7199, 0.7599, 0.7068, 0.7776, 0.7068, 0.7868, 0.7068, 0.7776, 0.7199, 0.8342, 0.9768, 0.8244, 0.9768, 0.7776, 0.7462, 0.8342, 0.9768, 1.028, 0.99, 0.8244, 0.9768, 0.3767, 1.003, 0.386, 1.003, 0.1998, 0.99, 0.3767, 1.003, 0.7158, 1.003, 0.386, 1.003, 0.5802, 0.9768, 0.6695, 0.9768, 0.6423, 0.99, 0.5802, 0.9768, 0.4892, 0.733, 0.6695, 0.9768, 0.5802, 0.9768, 0.4947, 0.9768, 0.4892, 0.733, 0.5802, 0.9768, 0.4774, 0.99, 0.4947, 0.9768, 0.7158, 1.003, 0.8091, 1.003, 0.9823, 0.99, 0.7158, 1.003, 0.8259, 1.003, 0.8091, 1.003, 0.4291, 0.9768, 0.4991, 0.9768, 0.4522, 0.733, 0.4291, 0.9768, 0.2796, 0.99, 0.4991, 0.9768, 0.4522, 0.733, 0.5383, 0.733, 0.494, 0.7199, 0.4522, 0.733, 0.4991, 0.9768, 0.5383, 0.733, 0.386, 1.003, 0.4037, 1.003, 0.1998, 0.99, 0.386, 1.003, 0.7158, 1.003, 0.4037, 1.003, 0.4892, 0.733, 0.4106, 0.733, 0.4478, 0.7199, 0.4892, 0.733, 0.4947, 0.9768, 0.4106, 0.733, 0.3391, 0.7199, 0.3298, 0.7068, 0.3391, 0.7462, 0.3391, 0.7068, 0.3293, 0.7068, 0.3298, 0.7068, 0.4291, 0.9768, 0.386, 0.9768, 0.1998, 0.99, 0.4291, 0.9768, 0.3391, 0.7462, 0.386, 0.9768, 0.4037, 1.003, 0.4291, 1.003, 0.2796, 0.99, 0.4037, 1.003, 0.7158, 1.003, 0.4291, 1.003, 0.3293, 0.7068, 0.3544, 0.7068, 0.3544, 0.7199, 0.3293, 0.7068, 0.3791, 0.7068, 0.3544, 0.7068, 0.1998, 0.99, 0.1826, 0.99, 0.3767, 1.003, 0.1998, 0.99, 0.386, 0.9768, 0.1826, 0.99, 1.011, 0.99, 1.028, 0.99, 0.8337, 1.003, 1.011, 0.99, 0.8244, 0.9768, 1.028, 0.99, 0.3391, 0.7068, 0.3391, 0.7199, 0.3568, 0.7068, 0.3391, 0.7068, 0.3298, 0.7068, 0.3391, 0.7199, 0.7776, 0.7199, 0.7776, 0.7462, 0.7344, 0.7199, 0.7776, 0.7199, 0.7868, 0.7068, 0.7776, 0.7462, 0.7344, 0.7199, 0.7022, 0.733, 0.6645, 0.7199, 0.7344, 0.7199, 0.7776, 0.7462, 0.7022, 0.733, 0.4291, 1.003, 0.4613, 1.003, 0.2796, 0.99, 0.4291, 1.003, 0.7158, 1.003, 0.4613, 1.003, 0.3298, 0.7068, 0.3293, 0.7199, 0.3391, 0.7462, 0.3298, 0.7068, 0.3293, 0.7068, 0.3293, 0.7199, 0.3544, 0.7199, 0.3544, 0.7462, 0.3293, 0.7199, 0.3544, 0.7199, 0.4106, 0.733, 0.3544, 0.7462])
me_sword_ms3d_m.materials.append(mat_models_sword_sword_jpg)
me_sword_ms3d_m.update()

# ---- objects
ob_sword_ms3d_mo = bpy.data.objects.new('sword.ms3d.mo', me_sword_ms3d_m)
ob_sword_ms3d_eo = bpy.data.objects.new('sword.ms3d.eo', None)

# ---- transforms, parenting, visibility, modifiers, constraints
ob_sword_ms3d_mo.parent = ob_sword_ms3d_eo
ob_sword_ms3d_mo.location = (0.0, 0.0, 0.0)
_m = ob_sword_ms3d_mo.modifiers.new('ms3d_smoothing_groups', 'EDGE_SPLIT')
_m.use_edge_angle = False
ob_sword_ms3d_eo.location = (0.0, 0.0, 0.0)

# ---- collection membership
scene.collection.objects.link(ob_sword_ms3d_mo)
scene.collection.objects.link(ob_sword_ms3d_eo)

# ---- scene / render settings (as saved in the file)
scene.frame_start = 1; scene.frame_end = 1; scene.frame_set(24)
scene.render.engine = 'BLENDER_EEVEE_NEXT'
scene.cycles.sampling_pattern = 'TABULATED_SOBOL'
scene.eevee.ray_tracing_options.trace_max_roughness = 0.0
bpy.context.view_layer.update()

# ---- added for rendering (the .blend has no active camera and no usable light): camera, sun
cam_auto = bpy.data.cameras.new('AutoCamera')
cam_auto.lens = 50.0
cam_auto.sensor_width = 36.0
cam_auto.clip_end = 3830.67
ob_auto_camera = bpy.data.objects.new('AutoCamera', cam_auto)
scene.collection.objects.link(ob_auto_camera)
ob_auto_camera.location = (217.172, -160.324, 175.945)
ob_auto_camera.rotation_euler = (1.09748, -7.21219e-08, 0.694738)
scene.camera = ob_auto_camera
light_auto_sun = bpy.data.lights.new('AutoSun', 'SUN')
light_auto_sun.energy = 3.0
light_auto_sun.angle = 0.0523599
ob_auto_sun = bpy.data.objects.new('AutoSun', light_auto_sun)
scene.collection.objects.link(ob_auto_sun)
ob_auto_sun.rotation_euler = (0.872665, 0.174533, 0.523599)
bpy.context.view_layer.update()
